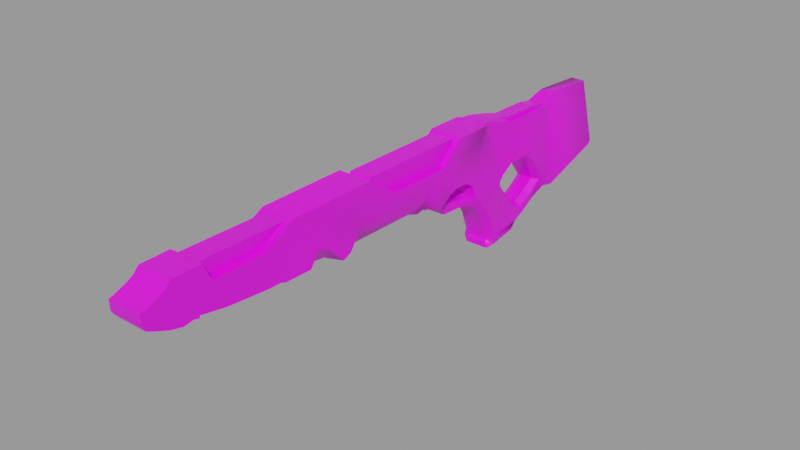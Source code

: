 # Source: phaser_rifle.blend  (saved by Blender 3.1.7; exported with 4.5.12 LTS)
import bpy
from mathutils import Matrix  # noqa: F401  (used for matrix-valued properties, if any)

bpy.ops.wm.read_factory_settings(use_empty=True)
scene = bpy.context.scene
scene.name = 'Scene'

# ---- collections
col_collection = bpy.data.collections.new('Collection'); scene.collection.children.link(col_collection)

# ---- images (referenced by path relative to the original .blend; pixels are not part of the script)
import os
ASSET_DIR = os.environ.get("B2B_ASSET_DIR", "")  # directory of the original .blend (textures are referenced by path, not embedded)
HERE = os.path.dirname(os.path.abspath(__file__))  # packed textures are extracted next to this script under _unpacked/

def load_image(name, relpath, width, height, colorspace="sRGB"):
    """Load a texture the original file referenced (path relative to the .blend, or extracted next to this script)."""
    p = next((c for c in (os.path.join(HERE, relpath), os.path.join(ASSET_DIR, relpath)) if relpath and os.path.exists(c)), "")
    if p:
        img = bpy.data.images.load(p, check_existing=True)
        img.name = name
    else:  # same state as the original file: an image datablock whose file is absent (Cycles renders it pink)
        img = bpy.data.images.new(name, width, height)
        img.source = "FILE"
        img.filepath = "//" + (relpath or name)
    img.colorspace_settings.name = colorspace
    return img
img_phaser_rifle_png = load_image('phaser_rifle.png', 'phaser_rifle.png', 1024, 1024, 'sRGB')

# ---- materials (node trees are filled in below, after node groups)
mat_phaserrifle = bpy.data.materials.new('PhaserRifle')
mat_phaserrifle.use_transparent_shadow = False

# ---- material node trees
mat_phaserrifle.use_nodes = True; mat_phaserrifle.node_tree.nodes.clear()
_N = mat_phaserrifle.node_tree.nodes; _L = mat_phaserrifle.node_tree.links
n0 = _N.new('ShaderNodeBsdfPrincipled'); n0.name = 'Principled BSDF'; n0.location = (10, 300)
n0.distribution = 'GGX'
n0.subsurface_method = 'RANDOM_WALK_SKIN'
n0.inputs[3].default_value = 1.45
n0.inputs[27].default_value = (0.0, 0.0, 0.0, 1.0)
n0.inputs[28].default_value = 1.0
n1 = _N.new('ShaderNodeOutputMaterial'); n1.name = 'Material Output'; n1.location = (300, 300)
n2 = _N.new('ShaderNodeTexImage'); n2.name = 'Image Texture'; n2.location = (-280, 280)
n2.image = img_phaser_rifle_png
_L.new(n0.outputs[0], n1.inputs[0])
_L.new(n2.outputs[0], n0.inputs[0])
n1.is_active_output = True

# ---- meshes
me_phaser_rifle = bpy.data.meshes.new('phaser_rifle')
me_phaser_rifle.from_pydata([(-0.03003, 0.03091, -0.1099), (-0.01908, 0.09978, -0.146), (-0.01908, 0.09873, -0.1814), (-0.03003, 0.0128, -0.1325), (-0.03003, -0.03959, -0.2415), (-0.03003, -0.05378, -0.1941), (-0.01279, 0.1125, -0.2097), (-0.03003, -0.009581, -0.3237), (-0.01279, 0.1057, -0.3135), (-0.03003, -0.01655, -0.3197), (-0.03003, -0.03486, 0.002878), (-0.03003, -0.01581, 0.01867), (-0.03003, -0.001834, -0.03375), (-0.02582, -0.01134, -0.04384), (-0.03003, 0.02903, 0.04724), (-0.03003, 0.123, 0.01309), (-0.02196, 0.1232, 0.007422), (-0.03003, 0.006093, 0.03671), (-0.03003, 0.03137, -0.06446), (-0.02196, 0.1009, -0.07065), (-0.03003, 0.01722, -0.04122), (-0.03003, 0.007014, -0.03257), (-0.02196, 0.1227, -0.007211), (-0.0192, -0.01397, 0.03985), (-0.01443, -0.01124, 0.05262), (-0.01177, 0.00311, 0.05735), (-0.01177, 0.008555, 0.09726), (-0.01177, -0.007699, 0.1018), (-0.0165, -0.002355, 0.1104), (-0.0165, 0.01606, 0.1044), (-0.0219, 0.007114, 0.1186), (-0.0219, 0.02275, 0.1097), (-0.03003, 0.01959, 0.1301), (-0.03003, 0.02763, 0.1122), (0.01908, 0.09873, -0.1814), (0.01908, 0.09978, -0.146), (0.03003, 0.03091, -0.1099), (0.03003, 0.0128, -0.1325), (0.01279, 0.1125, -0.2097), (0.03003, -0.05378, -0.1941), (0.03003, -0.03959, -0.2415), (0.03003, -0.009581, -0.3237), (0.01279, 0.1057, -0.3135), (0.03003, -0.01655, -0.3197), (0.02995, -0.0984, -0.07303), (0.02218, -0.09302, -0.09587), (0.02218, -0.08921, -0.1045), (0.03003, -0.09384, -0.02188), (0.02218, -0.06925, -0.09631), (0.02218, -0.05548, -0.08162), (0.03003, -0.07988, -0.01642), (0.03003, -0.1063, -0.01716), (0.0192, -0.1154, -0.01732), (0.0192, -0.1147, -0.03079), (0.01105, -0.1092, -0.06973), (0.02196, 0.1232, 0.007422), (0.03003, 0.123, 0.01309), (0.03003, 0.02903, 0.04724), (0.03003, 0.006093, 0.03671), (0.03003, 0.007014, -0.03257), (0.02196, 0.1227, -0.007211), (0.03003, 0.01722, -0.04122), (0.03003, 0.03137, -0.06446), (0.02196, 0.1009, -0.07065), (0.0165, -0.002355, 0.1104), (0.01177, -0.007699, 0.1018), (0.01177, 0.008555, 0.09726), (0.0165, 0.01606, 0.1044), (0.0219, 0.007114, 0.1186), (0.0219, 0.02275, 0.1097), (0.03003, 0.02759, 0.1121), (0.03003, 0.01959, 0.1301), (0.01379, 0.1163, -0.04685), (-0.01379, 0.1163, -0.04685), (0.01944, 0.00281, -0.03944), (-0.01944, 0.00281, -0.03944), (-0.01944, 0.0112, -0.04639), (0.01944, 0.0112, -0.04639), (0.01381, 0.1085, -0.07303), (-0.01381, 0.1085, -0.07303), (0.01944, 0.02373, -0.06656), (-0.01944, 0.02373, -0.06656), (0.01413, 0.1066, -0.1461), (-0.01413, 0.1066, -0.1461), (0.01944, 0.02345, -0.1072), (-0.01944, 0.02345, -0.1072), (-0.01413, 0.09952, -0.1792), (0.01413, 0.09952, -0.1792), (-0.01944, 0.008015, -0.1262), (0.01944, 0.008015, -0.1262), (0.01159, -0.03478, -0.1575), (-0.01159, -0.03478, -0.1575), (0.0192, -0.05688, -0.1837), (-0.0192, -0.05688, -0.1837), (0.01135, -0.0736, -0.1545), (-0.01135, -0.0736, -0.1545), (0.01159, -0.04894, -0.1331), (-0.01159, -0.04894, -0.1331), (0.01135, -0.09081, -0.1266), (-0.01135, -0.09081, -0.1266), (0.01159, -0.06187, -0.108), (-0.01159, -0.06187, -0.108), (0.01135, -0.09922, -0.1086), (-0.01135, -0.09922, -0.1086), (0.01159, -0.06193, -0.09933), (-0.01159, -0.06193, -0.09933), (0.01135, -0.1031, -0.09971), (-0.01135, -0.1031, -0.09971), (0.01159, -0.05014, -0.08748), (-0.01159, -0.05014, -0.08748), (-0.01105, -0.1092, -0.06973), (0.01159, -0.01571, -0.06044), (-0.01159, -0.01571, -0.06044), (0.01565, -0.003496, -0.04691), (-0.01565, -0.003496, -0.04691), (0.0192, -0.06757, -0.005029), (-0.0192, -0.06757, -0.005029), (-0.0192, -0.09051, -0.01444), (0.0192, -0.09051, -0.01444), (-0.0192, -0.1147, -0.03079), (-0.0192, -0.1154, -0.01732), (0.0192, -0.1124, -0.01027), (-0.0192, -0.1124, -0.01027), (0.0192, -0.1019, -0.01007), (-0.0192, -0.1019, -0.01007), (0.0192, -0.09804, -0.0147), (-0.0192, -0.09804, -0.0147), (0.0192, -0.04313, 0.009884), (-0.0192, -0.04313, 0.009884), (0.0192, -0.02021, 0.02856), (-0.0192, -0.02021, 0.02856), (0.03003, 0.03838, 0.06603), (-0.03003, 0.03838, 0.06603), (0.03003, 0.03906, 0.08781), (-0.03003, 0.03906, 0.08781), (-0.03003, 0.1239, 0.07987), (0.03003, 0.1239, 0.07987), (0.03003, 0.0341, 0.1066), (-0.03003, 0.0341, 0.1066), (-0.01944, 0.1229, 0.09136), (-0.01944, 0.1242, 0.2833), (0.01944, 0.1242, 0.2833), (0.01944, 0.1229, 0.09136), (0.0192, -0.01397, 0.03985), (0.01443, -0.01124, 0.05262), (0.01177, 0.00311, 0.05735), (0.01177, -0.0104, 0.09402), (-0.01177, -0.0104, 0.09402), (0.01177, 0.005312, 0.08747), (-0.01177, 0.005312, 0.08747), (0.01171, 0.01942, 0.1541), (-0.01171, 0.01942, 0.1541), (0.01171, 0.01682, 0.1654), (-0.01171, 0.01682, 0.1654), (0.01171, 0.02459, 0.1883), (-0.01171, 0.02459, 0.1883), (-0.01171, 0.02757, 0.3307), (0.01171, 0.02757, 0.3307), (-0.03003, 0.1262, 0.2957), (-0.03003, 0.1255, 0.4507), (0.03003, 0.1255, 0.4507), (0.03003, 0.1262, 0.2957), (-0.01169, 0.03402, 0.4155), (-0.01169, 0.02913, 0.3777), (0.01169, 0.02913, 0.3777), (0.01169, 0.03402, 0.4155), (-0.01944, 0.1223, 0.4648), (-0.01944, 0.1244, 0.6089), (0.01944, 0.1244, 0.6089), (0.01944, 0.1223, 0.4648), (0.03003, 0.0356, 0.4286), (0.03003, 0.03668, 0.4724), (-0.03003, 0.03668, 0.4724), (-0.03003, 0.0356, 0.4286), (-0.03003, 0.03486, 0.4228), (0.03003, 0.03486, 0.4228), (0.03003, 0.04006, 0.48), (-0.03003, 0.04006, 0.48), (0.03003, 0.04082, 0.5056), (-0.03003, 0.04082, 0.5056), (0.03003, 0.04747, 0.5763), (-0.03003, 0.04747, 0.5763), (-0.03003, 0.05598, 0.6229), (0.03003, 0.05598, 0.6229), (0.03003, 0.1255, 0.6633), (0.03003, 0.1264, 0.6122), (-0.03003, 0.1264, 0.6122), (-0.03003, 0.1255, 0.6633), (0.03003, 0.05211, 0.6232), (-0.03003, 0.05211, 0.6232), (0.03003, 0.05468, 0.6329), (-0.03003, 0.05468, 0.6329), (0.03003, 0.1153, 0.6725), (-0.03003, 0.1153, 0.6725), (0.03003, 0.1095, 0.6833), (-0.03003, 0.1095, 0.6833), (-0.03003, 0.05229, 0.6496), (0.03003, 0.05229, 0.6496), (0.03003, 0.1052, 0.694), (-0.03003, 0.1052, 0.694), (0.03003, 0.05714, 0.6702), (-0.03003, 0.05714, 0.6702), (0.03003, 0.1002, 0.7059), (-0.03003, 0.1002, 0.7059), (0.03003, 0.06691, 0.6935), (-0.03003, 0.06691, 0.6935), (0.03003, 0.09926, 0.712), (-0.03003, 0.09926, 0.712), (0.03003, 0.07315, 0.7064), (-0.03003, 0.07315, 0.7064), (0.03003, 0.08202, 0.7115), (-0.03003, 0.08202, 0.7115), (-0.03003, 0.1031, 0.1012), (-0.03003, 0.08685, 0.1207), (-0.01944, 0.08685, 0.1207), (-0.01944, 0.1031, 0.1012), (-0.01944, 0.1165, 0.08745), (0.01944, 0.1165, 0.08745), (0.01944, 0.08685, 0.1207), (0.03003, 0.08685, 0.1207), (-0.01944, 0.08747, 0.2413), (-0.03003, 0.08747, 0.2413), (-0.01944, 0.1201, 0.2871), (0.01944, 0.1201, 0.2871), (0.01944, 0.08747, 0.2413), (0.03003, 0.08747, 0.2413), (-0.03003, 0.09695, 0.5077), (-0.01944, 0.09695, 0.5077), (-0.01944, 0.1216, 0.4605), (-0.01944, 0.09689, 0.5975), (-0.03003, 0.09689, 0.5975), (0.03003, 0.09689, 0.5975), (0.01944, 0.09689, 0.5975), (0.01944, 0.09695, 0.5077), (0.03003, 0.09695, 0.5077), (0.01944, 0.1207, 0.4627), (0.01944, 0.1216, 0.4605), (0.03003, 0.02841, 0.3402), (0.03003, 0.02145, 0.3557), (-0.03003, 0.02145, 0.3557), (-0.03003, 0.02841, 0.3402), (0.03003, 0.0542, 0.3884), (0.03003, 0.05786, 0.4075), (-0.03003, 0.05786, 0.4075), (-0.03003, 0.04299, 0.149), (0.03003, 0.04299, 0.149), (0.03003, 0.05584, 0.1584), (0.03003, 0.05986, 0.3188), (0.03003, 0.05664, 0.1903), (-0.03003, 0.05986, 0.3188), (-0.03003, 0.05584, 0.1584), (-0.027, -0.0491, -0.1768), (-0.03003, -0.09384, -0.02188), (-0.03003, -0.105, -0.01776), (-0.03003, -0.07988, -0.01642), (-0.03003, -0.1064, -0.02323), (-0.02995, -0.0984, -0.07303), (-0.02218, -0.06585, -0.1469), (-0.02218, -0.08235, -0.1199), (-0.02218, -0.08921, -0.1045), (-0.02218, -0.09302, -0.09587), (-0.03003, -0.05742, -0.008772), (0.02218, -0.03664, -0.1658), (0.02218, -0.0558, -0.1371), (0.02218, -0.06585, -0.1469), (0.027, -0.0491, -0.1768), (0.02218, -0.08235, -0.1199), (0.03003, -0.05742, -0.008772), (0.03003, -0.03486, 0.002878), (0.03003, -0.01581, 0.01867), (-0.02218, -0.03664, -0.1658), (-0.02218, -0.0558, -0.1371), (-0.02218, -0.06961, -0.1098), (-0.02218, -0.06925, -0.09631), (-0.02218, -0.05548, -0.08162), (-0.02218, -0.02191, -0.05551), (0.03003, -0.001834, -0.03375), (0.02582, -0.01134, -0.04384), (0.02218, -0.02191, -0.05551), (0.02218, -0.06961, -0.1098), (-0.01381, 0.1009, -0.07075), (0.01381, 0.1009, -0.07075), (-0.03003, 0.05664, 0.1903), (-0.03003, 0.0542, 0.3884)], [], [(0, 1, 2, 3), (4, 5, 6, 7), (8, 7, 6), (7, 9, 4), (10, 11, 12, 13), (14, 15, 16, 17), (1, 0, 18, 19), (19, 18, 20, 21), (22, 19, 21, 16), (16, 21, 17), (17, 23, 24, 25), (26, 27, 28, 29), (29, 28, 30, 31), (32, 33, 31), (34, 35, 36, 37), (38, 39, 40, 41), (42, 38, 41), (40, 43, 41), (44, 45, 46, 47), (46, 48, 49, 47), (49, 50, 47), (44, 47, 51), (51, 52, 53, 54), (51, 54, 44), (55, 56, 57, 58), (55, 58, 59, 60), (61, 62, 63, 59), (59, 63, 60), (64, 65, 66, 67), (68, 64, 67, 69), (69, 70, 71), (71, 68, 69), (55, 60, 22, 16), (72, 73, 22, 60), (74, 75, 76, 77), (78, 79, 73, 72), (80, 77, 76, 81), (78, 82, 83, 79), (84, 80, 81, 85), (34, 2, 86, 87), (84, 85, 88, 89), (34, 38, 6, 2), (90, 89, 88, 91), (42, 8, 6, 38), (40, 39, 92, 5), (92, 93, 5), (40, 5, 4), (7, 8, 42, 41), (41, 43, 9, 7), (43, 40, 4, 9), (94, 95, 93, 92), (96, 90, 91, 97), (94, 98, 99, 95), (100, 96, 97, 101), (98, 102, 103, 99), (104, 100, 101, 105), (102, 106, 107, 103), (108, 104, 105, 109), (106, 54, 110, 107), (111, 108, 109, 112), (74, 113, 114, 75), (115, 116, 117, 118), (53, 119, 110, 54), (52, 120, 119, 53), (52, 121, 122, 120), (121, 123, 124, 122), (123, 125, 126, 124), (125, 118, 117, 126), (115, 127, 128, 116), (127, 129, 130, 128), (58, 57, 14, 17), (55, 16, 15, 56), (57, 131, 132, 14), (133, 134, 132, 131), (56, 15, 135, 136), (133, 137, 138, 134), (139, 140, 141, 142), (137, 70, 33, 138), (143, 23, 130, 129), (144, 24, 23, 143), (145, 58, 17, 25), (24, 144, 146, 147), (148, 145, 25, 149), (65, 27, 147, 146), (148, 149, 26, 66), (64, 28, 27, 65), (67, 66, 26, 29), (64, 68, 30, 28), (67, 29, 31, 69), (68, 71, 32, 30), (69, 31, 33, 70), (150, 151, 32, 71), (150, 152, 153, 151), (152, 154, 155, 153), (156, 155, 154, 157), (158, 159, 160, 161), (162, 163, 164, 165), (166, 167, 168, 169), (170, 171, 172, 173), (173, 174, 175, 170), (171, 176, 177, 172), (176, 178, 179, 177), (180, 181, 179, 178), (182, 181, 180, 183), (184, 185, 186, 187), (188, 189, 182, 183), (188, 190, 191, 189), (192, 184, 187, 193), (194, 192, 193, 195), (196, 191, 190, 197), (198, 194, 195, 199), (197, 200, 201, 196), (202, 198, 199, 203), (200, 204, 205, 201), (206, 202, 203, 207), (204, 208, 209, 205), (210, 211, 209, 208), (206, 207, 211, 210), (111, 112, 114, 113), (212, 213, 214, 215), (212, 215, 216, 135), (217, 218, 219, 136), (216, 217, 136, 135), (220, 214, 213, 221), (222, 220, 221, 158), (158, 161, 223, 222), (224, 223, 161, 225), (219, 218, 224, 225), (222, 223, 141, 140), (217, 216, 139, 142), (159, 226, 227, 228), (229, 227, 226, 230), (167, 229, 230, 186), (186, 185, 168, 167), (185, 231, 232, 168), (233, 232, 231, 234), (235, 233, 234, 236), (160, 236, 234), (159, 228, 236, 160), (236, 228, 166, 169), (237, 238, 239, 240), (239, 238, 164, 163), (165, 164, 241, 242), (174, 162, 165, 175), (174, 243, 162), (151, 244, 32), (71, 245, 150), (152, 150, 245, 246), (247, 157, 154, 248), (247, 237, 157), (240, 156, 157, 237), (240, 249, 156), (151, 153, 250, 244), (5, 93, 251), (11, 130, 23, 17), (252, 253, 117, 254), (119, 120, 255, 110), (256, 110, 255), (144, 145, 148, 146), (95, 257, 251, 93), (99, 258, 257, 95), (103, 259, 258, 99), (107, 260, 259, 103), (110, 256, 260, 107), (116, 261, 254, 117), (122, 253, 255, 120), (253, 126, 117), (128, 10, 261, 116), (130, 11, 10, 128), (262, 263, 264, 265), (94, 264, 266, 98), (98, 266, 46, 102), (102, 46, 45, 106), (106, 45, 44, 54), (118, 50, 267, 115), (51, 121, 52), (115, 267, 268, 127), (127, 268, 269, 129), (144, 143, 58, 145), (124, 253, 122), (124, 126, 253), (125, 51, 47, 118), (47, 50, 118), (121, 51, 123), (51, 125, 123), (76, 75, 21, 20), (81, 76, 20, 18), (85, 81, 18, 0), (88, 85, 0, 3), (91, 88, 3, 270), (97, 91, 270, 271), (101, 97, 271, 272), (105, 101, 272, 273), (109, 105, 273, 274), (112, 109, 274, 275), (114, 112, 275, 13), (75, 114, 13, 12), (12, 21, 75), (74, 77, 61, 59), (59, 276, 74), (113, 74, 276, 277), (111, 113, 277, 278), (108, 111, 278, 49), (104, 108, 49, 48), (100, 104, 48, 279), (96, 100, 279, 263), (90, 96, 263, 262), (89, 90, 262, 37), (84, 89, 37, 36), (80, 84, 36, 62), (77, 80, 62, 61), (73, 280, 19, 22), (63, 281, 72, 60), (35, 34, 87, 63), (63, 87, 281), (1, 19, 280, 86), (2, 1, 86), (72, 281, 78), (82, 78, 281, 87), (86, 83, 82, 87), (79, 83, 86, 280), (280, 73, 79), (138, 33, 32, 212), (32, 213, 212), (134, 138, 212, 15), (212, 135, 15), (132, 134, 15, 14), (56, 136, 219, 137), (219, 70, 137), (56, 137, 133, 131), (56, 131, 57), (139, 216, 215, 140), (140, 215, 214, 220), (140, 220, 222), (217, 142, 141, 218), (224, 218, 141, 223), (229, 167, 166, 227), (227, 166, 228), (168, 232, 233, 235), (169, 168, 235, 236), (65, 146, 148, 66), (149, 25, 24, 147), (149, 147, 27, 26), (30, 32, 31), (265, 92, 39), (277, 268, 267, 278), (277, 276, 269, 268), (276, 59, 58, 269), (266, 264, 263, 279), (46, 266, 279, 48), (264, 94, 92, 265), (270, 251, 257, 271), (271, 257, 258, 272), (272, 258, 259, 273), (278, 267, 50, 49), (274, 273, 259, 256), (259, 260, 256), (256, 255, 253, 274), (274, 253, 252, 254), (275, 274, 254, 261), (13, 275, 261, 10), (17, 21, 12, 11), (143, 129, 269, 58), (62, 36, 35, 63), (250, 282, 221, 213), (221, 282, 249, 158), (282, 155, 156, 249), (282, 250, 153, 155), (154, 152, 246, 248), (225, 161, 247, 248), (219, 225, 248, 246), (219, 246, 245, 70), (245, 71, 70), (32, 244, 250, 213), (160, 242, 241, 247), (161, 160, 247), (283, 243, 159, 158), (249, 283, 158), (234, 176, 171, 170), (170, 175, 242, 234), (160, 234, 242), (243, 174, 173, 177), (173, 172, 177), (243, 177, 226, 159), (179, 181, 182, 230), (177, 179, 230, 226), (182, 189, 191, 186), (196, 201, 205, 191), (205, 209, 211, 203), (211, 207, 203), (191, 205, 203, 186), (203, 199, 195, 186), (193, 187, 186, 195), (182, 186, 230), (231, 183, 180, 234), (234, 180, 178, 176), (231, 185, 184, 183), (202, 206, 210, 198), (198, 210, 208, 204), (194, 198, 204, 200), (192, 194, 200, 197), (192, 197, 190, 184), (190, 188, 183, 184), (241, 238, 237, 247), (249, 240, 239, 283), (242, 175, 165), (283, 163, 162, 243), (283, 239, 163), (164, 238, 241), (251, 270, 3, 6), (3, 2, 6), (5, 251, 6), (37, 262, 265, 34), (38, 34, 265, 39)])
me_phaser_rifle.polygons.foreach_set('use_smooth', [True] * 314)
_k = set([(0, 3), (0, 18), (0, 85), (1, 2), (1, 19), (1, 86), (2, 6), (2, 86), (3, 88), (3, 270), (4, 5), (4, 9), (5, 93), (6, 38), (7, 9), (7, 41), (9, 43), (10, 11), (10, 261), (12, 13), (12, 21), (12, 75), (13, 114), (13, 275), (14, 17), (14, 57), (14, 132), (15, 16), (15, 135), (16, 22), (17, 25), (18, 20), (18, 81), (19, 22), (19, 280), (20, 21), (20, 76), (21, 75), (22, 73), (23, 24), (23, 130), (24, 25), (24, 147), (25, 149), (26, 29), (26, 149), (27, 28), (27, 147), (28, 30), (29, 31), (30, 32), (31, 33), (32, 151), (33, 138), (34, 35), (34, 38), (34, 87), (35, 63), (36, 37), (36, 62), (36, 84), (37, 89), (37, 262), (39, 40), (39, 92), (40, 43), (41, 43), (44, 45), (44, 54), (45, 46), (46, 266), (47, 50), (47, 51), (48, 49), (48, 104), (48, 279), (49, 108), (49, 278), (50, 267), (51, 121), (51, 125), (52, 53), (52, 121), (53, 54), (54, 106), (55, 56), (55, 60), (56, 136), (57, 58), (57, 131), (58, 145), (58, 269), (59, 61), (59, 74), (59, 276), (60, 63), (60, 72), (61, 62), (61, 77), (62, 80), (63, 87), (63, 281), (64, 65), (64, 68), (65, 146), (66, 67), (66, 148), (67, 69), (68, 71), (69, 70), (70, 137), (71, 150), (72, 78), (72, 281), (73, 79), (73, 280), (74, 77), (74, 113), (74, 276), (75, 76), (75, 114), (76, 81), (77, 80), (78, 82), (79, 83), (80, 81), (80, 84), (81, 85), (82, 83), (82, 87), (83, 86), (84, 85), (84, 89), (85, 88), (86, 87), (86, 280), (87, 281), (88, 91), (89, 90), (90, 91), (90, 96), (90, 262), (91, 97), (91, 270), (92, 94), (93, 95), (94, 98), (95, 99), (96, 100), (96, 263), (97, 101), (97, 271), (98, 102), (99, 103), (100, 104), (100, 279), (101, 105), (101, 272), (102, 106), (103, 107), (104, 105), (104, 108), (105, 109), (105, 273), (107, 110), (108, 111), (109, 112), (109, 274), (110, 119), (110, 256), (111, 113), (112, 114), (113, 277), (115, 118), (115, 127), (116, 117), (116, 128), (117, 126), (118, 125), (119, 120), (120, 122), (121, 122), (121, 123), (122, 124), (122, 253), (123, 124), (123, 125), (124, 126), (125, 126), (126, 253), (127, 129), (128, 130), (129, 143), (131, 133), (132, 134), (133, 137), (134, 138), (135, 136), (135, 212), (136, 219), (137, 138), (139, 140), (139, 142), (139, 216), (140, 141), (140, 222), (141, 142), (141, 223), (142, 217), (143, 144), (144, 145), (144, 146), (145, 148), (150, 152), (151, 153), (152, 153), (152, 154), (153, 155), (154, 157), (155, 156), (156, 240), (157, 237), (158, 159), (158, 161), (158, 221), (159, 226), (160, 161), (160, 234), (161, 225), (162, 163), (162, 165), (163, 239), (164, 165), (164, 238), (166, 167), (166, 228), (167, 168), (167, 229), (168, 169), (168, 232), (169, 236), (170, 171), (170, 175), (171, 176), (172, 173), (172, 177), (173, 174), (174, 175), (174, 243), (175, 242), (176, 178), (177, 179), (178, 180), (179, 181), (180, 183), (181, 182), (182, 183), (182, 189), (183, 188), (184, 185), (184, 187), (184, 192), (185, 186), (185, 231), (186, 187), (186, 230), (187, 193), (188, 189), (188, 190), (189, 191), (190, 197), (191, 196), (192, 194), (193, 195), (194, 198), (195, 199), (196, 201), (197, 200), (198, 202), (199, 203), (200, 204), (201, 205), (202, 206), (203, 207), (204, 208), (205, 209), (206, 207), (206, 210), (207, 211), (208, 209), (208, 210), (209, 211), (212, 213), (213, 214), (213, 221), (214, 215), (214, 220), (215, 216), (216, 217), (217, 218), (218, 219), (218, 224), (219, 225), (220, 221), (220, 222), (222, 223), (223, 224), (224, 225), (226, 230), (227, 228), (227, 229), (228, 236), (229, 230), (231, 232), (231, 234), (232, 233), (233, 235), (235, 236), (237, 238), (237, 247), (238, 239), (238, 241), (239, 240), (239, 283), (241, 242), (243, 283), (251, 257), (252, 253), (252, 254), (253, 255), (254, 261), (256, 260), (257, 258), (258, 259), (259, 260), (262, 263), (263, 279), (264, 266), (267, 268), (268, 269), (270, 271), (271, 272), (272, 273), (273, 274), (274, 275), (276, 277), (277, 278)])
me_phaser_rifle.attributes.new('sharp_edge', 'BOOLEAN', 'EDGE').data.foreach_set('value', [ (min(e.vertices), max(e.vertices)) in _k for e in me_phaser_rifle.edges])
_uv = me_phaser_rifle.uv_layers.new(name='UVMap')
_uv.uv.foreach_set('vector', [0.1799, 0.3412, 0.1501, 0.3966, 0.1206, 0.3956, 0.1611, 0.3262, 0.0704, 0.2828, 0.1098, 0.2712, 0.0972, 0.4062, 0.002, 0.3073, 0.0109, 0.4003, 0.002, 0.3073, 0.0972, 0.4062, 0.002, 0.3073, 0.0053, 0.3015, 0.0704, 0.2828, 0.2735, 0.2873, 0.2865, 0.303, 0.2432, 0.3144, 0.2349, 0.3061, 0.3106, 0.3401, 0.2802, 0.4139, 0.2776, 0.4166, 0.3018, 0.3211, 0.1501, 0.3966, 0.1799, 0.3412, 0.2176, 0.3417, 0.2126, 0.398, 0.2126, 0.398, 0.2176, 0.3417, 0.237, 0.3301, 0.2442, 0.3217, 0.2654, 0.4162, 0.2126, 0.398, 0.2442, 0.3217, 0.2776, 0.4166, 0.2776, 0.4166, 0.2442, 0.3217, 0.3018, 0.3211, 0.3052, 0.3188, 0.3046, 0.3034, 0.3153, 0.3051, 0.3193, 0.3166, 0.3525, 0.3212, 0.3563, 0.3078, 0.3633, 0.3128, 0.3583, 0.328, 0.3583, 0.328, 0.3633, 0.3128, 0.37, 0.3213, 0.3626, 0.3341, 0.3795, 0.3325, 0.3646, 0.3391, 0.3626, 0.3341, 0.1206, 0.3953, 0.1501, 0.3963, 0.1798, 0.3409, 0.161, 0.3259, 0.0973, 0.4059, 0.1098, 0.2707, 0.0703, 0.2822, 0.0019, 0.3066, 0.011, 0.3998, 0.0973, 0.4059, 0.0019, 0.3066, 0.0703, 0.2822, 0.0053, 0.3009, 0.0019, 0.3066, 0.2105, 0.2344, 0.1917, 0.2379, 0.1845, 0.241, 0.253, 0.2384, 0.1845, 0.241, 0.1914, 0.2574, 0.2036, 0.2689, 0.253, 0.2384, 0.2036, 0.2689, 0.2576, 0.2499, 0.253, 0.2384, 0.2105, 0.2344, 0.253, 0.2384, 0.257, 0.2281, 0.257, 0.2281, 0.2572, 0.2194, 0.2459, 0.2199, 0.2138, 0.2234, 0.257, 0.2281, 0.2138, 0.2234, 0.2105, 0.2344, 0.2777, 0.4166, 0.2802, 0.4138, 0.3105, 0.34, 0.3018, 0.321, 0.2777, 0.4166, 0.3018, 0.321, 0.2441, 0.3215, 0.2655, 0.4161, 0.2369, 0.3299, 0.2176, 0.3415, 0.2127, 0.3978, 0.2441, 0.3215, 0.2441, 0.3215, 0.2127, 0.3978, 0.2655, 0.4161, 0.3635, 0.3128, 0.3565, 0.3078, 0.3527, 0.3212, 0.3585, 0.328, 0.3701, 0.3213, 0.3635, 0.3128, 0.3585, 0.328, 0.3627, 0.3341, 0.3627, 0.3341, 0.3646, 0.3391, 0.3795, 0.3325, 0.3795, 0.3325, 0.3701, 0.3213, 0.3627, 0.3341, 0.3702, 0.7223, 0.3702, 0.7345, 0.3336, 0.7345, 0.3336, 0.7223, 0.3631, 0.7675, 0.3401, 0.7675, 0.3336, 0.7343, 0.3702, 0.7343, 0.208, 0.789, 0.2393, 0.7879, 0.2396, 0.7966, 0.2083, 0.7977, 0.1433, 0.9745, 0.1667, 0.9743, 0.1668, 0.9969, 0.1434, 0.9971, 0.209, 0.8168, 0.2084, 0.7977, 0.2396, 0.7966, 0.2402, 0.8157, 0.1433, 0.9745, 0.1434, 0.9148, 0.1654, 0.9145, 0.1648, 0.9742, 0.2016, 0.603, 0.2005, 0.5703, 0.2318, 0.5693, 0.2329, 0.602, 0.3672, 0.8797, 0.3354, 0.8797, 0.3395, 0.8778, 0.3631, 0.8778, 0.2016, 0.6031, 0.2329, 0.602, 0.2336, 0.6216, 0.2023, 0.6227, 0.3672, 0.8797, 0.3623, 0.9033, 0.341, 0.9033, 0.3354, 0.8797, 0.2101, 0.6652, 0.2023, 0.6227, 0.2336, 0.6216, 0.2288, 0.6645, 0.3621, 0.9898, 0.3408, 0.9898, 0.341, 0.9033, 0.3623, 0.9033, 0.0589, 0.6418, 0.0589, 0.684, 0.0486, 0.6933, 0.002, 0.684, 0.0486, 0.6933, 0.0122, 0.6933, 0.002, 0.684, 0.0589, 0.6418, 0.002, 0.684, 0.002, 0.6418, 0.0022, 0.5341, 0.01915, 0.4208, 0.0443, 0.4208, 0.0613, 0.5341, 0.0558, 0.5357, 0.0593, 0.5427, 0.0063, 0.569, 0.0028, 0.562, 0.058, 0.5653, 0.0619, 0.6455, 0.0028, 0.6484, 0.0012, 0.5681, 0.04122, 0.7182, 0.0197, 0.7182, 0.0122, 0.6933, 0.0486, 0.6933, 0.2108, 0.6879, 0.21, 0.6652, 0.2287, 0.6645, 0.2295, 0.6872, 0.0412, 0.7182, 0.0412, 0.7417, 0.0197, 0.7417, 0.0197, 0.7182, 0.2116, 0.7106, 0.2108, 0.6879, 0.2295, 0.6872, 0.2303, 0.7099, 0.0412, 0.7417, 0.0412, 0.7573, 0.0197, 0.7573, 0.0197, 0.7417, 0.2119, 0.7176, 0.2117, 0.7106, 0.2303, 0.7099, 0.2305, 0.7169, 0.0412, 0.7573, 0.0412, 0.7651, 0.0197, 0.7651, 0.0197, 0.7573, 0.2123, 0.731, 0.2118, 0.7175, 0.2305, 0.7169, 0.231, 0.7304, 0.0412, 0.7651, 0.04093, 0.7922, 0.02, 0.7922, 0.0197, 0.7651, 0.2135, 0.7662, 0.2123, 0.731, 0.231, 0.7304, 0.2322, 0.7656, 0.208, 0.7889, 0.2108, 0.7809, 0.236, 0.7801, 0.2393, 0.7879, 0.0486, 0.8588, 0.0122, 0.8588, 0.0122, 0.8467, 0.0486, 0.8467, 0.0486, 0.8278, 0.0122, 0.8278, 0.01995, 0.7922, 0.0409, 0.7922, 0.0486, 0.8403, 0.0122, 0.8403, 0.0122, 0.8278, 0.0486, 0.8278, 0.0486, 0.8403, 0.0486, 0.8474, 0.0122, 0.8474, 0.0122, 0.8403, 0.0486, 0.8474, 0.0486, 0.8491, 0.0122, 0.8491, 0.0122, 0.8474, 0.0486, 0.8491, 0.0486, 0.8453, 0.0122, 0.8453, 0.0122, 0.8491, 0.0486, 0.8453, 0.0486, 0.8467, 0.0122, 0.8467, 0.0122, 0.8453, 0.0486, 0.8588, 0.0486, 0.8764, 0.0122, 0.8764, 0.0122, 0.8588, 0.0486, 0.8764, 0.0486, 0.8972, 0.0122, 0.8972, 0.0122, 0.8764, 0.2563, 0.6465, 0.2568, 0.6262, 0.3051, 0.6273, 0.3046, 0.6476, 0.3702, 0.7223, 0.3336, 0.7223, 0.3268, 0.7195, 0.3769, 0.7195, 0.2567, 0.6262, 0.2571, 0.6093, 0.3055, 0.6104, 0.3051, 0.6273, 0.2575, 0.5918, 0.3059, 0.5929, 0.3055, 0.6104, 0.2571, 0.6093, 0.377, 0.7176, 0.3269, 0.7176, 0.3269, 0.6619, 0.377, 0.6619, 0.2575, 0.5917, 0.2578, 0.5761, 0.3062, 0.5773, 0.3059, 0.5929, 0.9078, 0.1637, 0.9088, 0.005856, 0.9404, 0.006156, 0.9394, 0.164, 0.2579, 0.5761, 0.2581, 0.5692, 0.3064, 0.5704, 0.3062, 0.5773, 0.0486, 0.9086, 0.0122, 0.9086, 0.0122, 0.8972, 0.0486, 0.8972, 0.04417, 0.921, 0.0168, 0.921, 0.0122, 0.9086, 0.0486, 0.9086, 0.2706, 0.6642, 0.2562, 0.6505, 0.3045, 0.6516, 0.2895, 0.6646, 0.0168, 0.921, 0.0441, 0.921, 0.0416, 0.9598, 0.0193, 0.9598, 0.27, 0.6885, 0.2705, 0.6642, 0.2895, 0.6646, 0.289, 0.6889, 0.0416, 0.9675, 0.0193, 0.9675, 0.0193, 0.9598, 0.0416, 0.9598, 0.27, 0.6885, 0.289, 0.6889, 0.2888, 0.6972, 0.2698, 0.6968, 0.046, 0.9763, 0.0148, 0.9763, 0.01934, 0.9675, 0.0416, 0.9675, 0.2658, 0.705, 0.2698, 0.6968, 0.2888, 0.6972, 0.2924, 0.7056, 0.046, 0.9763, 0.0512, 0.9854, 0.0097, 0.9854, 0.01474, 0.9763, 0.2658, 0.705, 0.2924, 0.7056, 0.2966, 0.7126, 0.2613, 0.7118, 0.0512, 0.9854, 0.0589, 0.998, 0.002, 0.998, 0.009701, 0.9854, 0.2614, 0.7118, 0.2966, 0.7126, 0.303, 0.7172, 0.2547, 0.7161, 0.1072, 0.5885, 0.0882, 0.5885, 0.0733, 0.5693, 0.122, 0.5693, 0.1071, 0.5885, 0.1071, 0.5972, 0.0882, 0.5972, 0.0882, 0.5885, 0.1071, 0.5972, 0.1071, 0.6165, 0.0882, 0.6165, 0.0882, 0.5972, 0.0882, 0.731, 0.0882, 0.6165, 0.1071, 0.6165, 0.1071, 0.731, 0.1364, 0.8724, 0.1364, 0.7446, 0.186, 0.7446, 0.186, 0.8724, 0.0882, 0.7998, 0.0882, 0.7689, 0.1071, 0.7689, 0.1071, 0.7998, 0.9302, 0.2233, 0.9299, 0.3396, 0.8984, 0.3395, 0.8989, 0.2232, 0.122, 0.8104, 0.122, 0.8457, 0.0733, 0.8457, 0.0733, 0.8104, 0.0733, 0.8104, 0.0733, 0.8057, 0.122, 0.8057, 0.122, 0.8104, 0.122, 0.8457, 0.122, 0.8522, 0.0733, 0.8522, 0.0733, 0.8457, 0.122, 0.8522, 0.122, 0.8728, 0.0733, 0.8728, 0.0733, 0.8522, 0.122, 0.9304, 0.0733, 0.9304, 0.0733, 0.8728, 0.122, 0.8728, 0.0733, 0.9688, 0.0733, 0.9304, 0.122, 0.9304, 0.122, 0.9688, 0.186, 0.5693, 0.186, 0.6115, 0.1365, 0.6115, 0.1365, 0.5693, 0.8781, 0.1794, 0.8781, 0.1794, 0.8781, 0.1794, 0.8781, 0.1794, 0.9268, 0.3541, 0.9268, 0.3622, 0.878, 0.3622, 0.878, 0.3541, 0.5788, 0.5041, 0.58, 0.515, 0.5319, 0.5202, 0.5307, 0.5093, 0.5777, 0.4943, 0.5787, 0.5041, 0.5307, 0.5093, 0.5297, 0.4995, 0.878, 0.3754, 0.878, 0.3622, 0.9268, 0.3622, 0.9268, 0.3754, 0.5767, 0.485, 0.5777, 0.4943, 0.5297, 0.4995, 0.5287, 0.4902, 0.9268, 0.3754, 0.9268, 0.3926, 0.878, 0.3926, 0.878, 0.3754, 0.5756, 0.4747, 0.5767, 0.485, 0.5287, 0.4902, 0.5276, 0.4799, 0.9268, 0.3926, 0.9268, 0.4125, 0.878, 0.4125, 0.878, 0.3926, 0.5751, 0.4697, 0.5757, 0.4747, 0.5276, 0.4799, 0.527, 0.4749, 0.5715, 0.4363, 0.5727, 0.4478, 0.5246, 0.4529, 0.5234, 0.4414, 0.5736, 0.4559, 0.5255, 0.4611, 0.5246, 0.4529, 0.5727, 0.4477, 0.5751, 0.4697, 0.527, 0.4749, 0.5255, 0.4611, 0.5736, 0.4559, 0.2135, 0.7663, 0.2322, 0.7656, 0.236, 0.7801, 0.2108, 0.781, 0.3264, 0.644, 0.326, 0.6276, 0.3348, 0.6276, 0.3352, 0.644, 0.3264, 0.644, 0.3352, 0.644, 0.3356, 0.6555, 0.3269, 0.6619, 0.368, 0.6555, 0.3672, 0.6276, 0.376, 0.6276, 0.377, 0.6619, 0.3356, 0.6555, 0.368, 0.6555, 0.377, 0.6619, 0.3269, 0.6619, 0.3348, 0.527, 0.3348, 0.6276, 0.326, 0.6276, 0.326, 0.5271, 0.3357, 0.489, 0.3348, 0.527, 0.326, 0.527, 0.327, 0.4819, 0.327, 0.4819, 0.3771, 0.4819, 0.3681, 0.489, 0.3357, 0.489, 0.3672, 0.527, 0.3681, 0.489, 0.3771, 0.4819, 0.376, 0.527, 0.376, 0.6276, 0.3672, 0.6276, 0.3672, 0.527, 0.376, 0.527, 0.9077, 0.002, 0.9392, 0.0026, 0.9408, 0.0067, 0.9093, 0.0061, 0.9395, 0.1649, 0.9118, 0.1641, 0.9098, 0.1593, 0.9375, 0.1601, 0.1364, 0.7446, 0.1364, 0.6962, 0.1452, 0.6962, 0.1452, 0.7363, 0.1452, 0.6221, 0.1452, 0.6962, 0.1364, 0.6962, 0.1365, 0.6221, 0.1452, 0.6143, 0.1452, 0.6221, 0.1365, 0.6221, 0.1365, 0.6115, 0.1365, 0.6115, 0.186, 0.6115, 0.1773, 0.6143, 0.1453, 0.6143, 0.186, 0.6115, 0.186, 0.6221, 0.1773, 0.6221, 0.1773, 0.6143, 0.1773, 0.6962, 0.1773, 0.6221, 0.186, 0.6221, 0.186, 0.6962, 0.1773, 0.7344, 0.1773, 0.6962, 0.186, 0.6962, 0.1773, 0.7363, 0.186, 0.7446, 0.1773, 0.7363, 0.186, 0.6962, 0.1364, 0.7446, 0.1452, 0.7363, 0.1773, 0.7363, 0.186, 0.7446, 0.899, 0.2196, 0.9303, 0.2197, 0.9302, 0.2233, 0.8989, 0.2232, 0.122, 0.7387, 0.122, 0.7503, 0.0733, 0.7503, 0.0733, 0.7387, 0.0733, 0.7503, 0.122, 0.7503, 0.1071, 0.7689, 0.08814, 0.7689, 0.6174, 0.3435, 0.586, 0.3393, 0.5943, 0.3621, 0.6103, 0.3652, 0.0733, 0.8057, 0.0882, 0.7998, 0.1072, 0.7998, 0.122, 0.8057, 0.6229, 0.3459, 0.6102, 0.3648, 0.6172, 0.343, 0.3998, 0.3303, 0.3952, 0.3518, 0.3795, 0.3324, 0.3795, 0.3325, 0.3952, 0.3519, 0.4, 0.3304, 0.4094, 0.3283, 0.4, 0.3304, 0.3952, 0.3519, 0.403, 0.3625, 0.5365, 0.3665, 0.5469, 0.3378, 0.4284, 0.3348, 0.4296, 0.3633, 0.5365, 0.3665, 0.5542, 0.3407, 0.5469, 0.3378, 0.0733, 0.7387, 0.0882, 0.731, 0.1072, 0.731, 0.122, 0.7387, 0.5542, 0.3404, 0.5365, 0.3662, 0.5467, 0.3375, 0.3998, 0.3303, 0.4092, 0.3282, 0.403, 0.3625, 0.3952, 0.3518, 0.1098, 0.2712, 0.1187, 0.2674, 0.1242, 0.2748, 0.2876, 0.3017, 0.2953, 0.2986, 0.304, 0.3046, 0.3047, 0.3187, 0.2531, 0.2387, 0.2565, 0.2294, 0.2595, 0.2402, 0.2576, 0.2502, 0.2458, 0.2202, 0.2571, 0.2196, 0.2519, 0.2283, 0.2136, 0.2237, 0.2105, 0.2348, 0.2136, 0.2237, 0.2519, 0.2283, 0.3155, 0.305, 0.3195, 0.3166, 0.3445, 0.3187, 0.35, 0.3056, 0.1431, 0.2528, 0.1492, 0.2605, 0.1242, 0.2748, 0.1187, 0.2674, 0.1663, 0.2387, 0.1717, 0.247, 0.1492, 0.2605, 0.1431, 0.2528, 0.1813, 0.2318, 0.1845, 0.2413, 0.1717, 0.247, 0.1663, 0.2387, 0.1887, 0.2286, 0.1917, 0.2382, 0.1845, 0.2413, 0.1813, 0.2318, 0.2136, 0.2237, 0.2105, 0.2348, 0.1917, 0.2382, 0.1887, 0.2286, 0.2673, 0.2591, 0.264, 0.2687, 0.2576, 0.2502, 0.2595, 0.2402, 0.2629, 0.2221, 0.2565, 0.2294, 0.2519, 0.2283, 0.2571, 0.2196, 0.2565, 0.2294, 0.2592, 0.234, 0.2595, 0.2402, 0.2797, 0.2793, 0.2737, 0.2873, 0.264, 0.2687, 0.2673, 0.2591, 0.2952, 0.2982, 0.2868, 0.3031, 0.2737, 0.2873, 0.2797, 0.2793, 0.1335, 0.2841, 0.1574, 0.2684, 0.1492, 0.2601, 0.1242, 0.2743, 0.1433, 0.2524, 0.1492, 0.2601, 0.1717, 0.2466, 0.1665, 0.2383, 0.1665, 0.2383, 0.1717, 0.2466, 0.1845, 0.241, 0.1814, 0.2315, 0.1814, 0.2315, 0.1845, 0.241, 0.1917, 0.2379, 0.1888, 0.2283, 0.1888, 0.2283, 0.1917, 0.2379, 0.2105, 0.2344, 0.2138, 0.2234, 0.2595, 0.2399, 0.2576, 0.2499, 0.2639, 0.2685, 0.2674, 0.2589, 0.257, 0.2281, 0.263, 0.2219, 0.2572, 0.2194, 0.2674, 0.2589, 0.2639, 0.2685, 0.2736, 0.2871, 0.2798, 0.2791, 0.2798, 0.2791, 0.2736, 0.2871, 0.2868, 0.3029, 0.2953, 0.2981, 0.3155, 0.305, 0.3047, 0.3033, 0.3052, 0.3186, 0.3195, 0.3166, 0.2631, 0.2308, 0.2565, 0.2294, 0.2629, 0.2221, 0.965, 0.2197, 0.965, 0.2197, 0.965, 0.2197, 0.2593, 0.2337, 0.257, 0.2281, 0.253, 0.2384, 0.2595, 0.2399, 0.253, 0.2384, 0.2576, 0.2499, 0.2595, 0.2399, 0.263, 0.2219, 0.257, 0.2281, 0.2632, 0.2305, 0.257, 0.2281, 0.2593, 0.2337, 0.2632, 0.2305, 0.2329, 0.3239, 0.2387, 0.317, 0.2442, 0.3217, 0.237, 0.3301, 0.2161, 0.3342, 0.2329, 0.3239, 0.237, 0.3301, 0.2176, 0.3417, 0.1823, 0.3338, 0.2161, 0.3342, 0.2176, 0.3417, 0.1799, 0.3412, 0.1665, 0.3211, 0.1823, 0.3338, 0.1799, 0.3412, 0.1611, 0.3262, 0.1406, 0.2848, 0.1665, 0.3211, 0.1611, 0.3262, 0.1335, 0.2845, 0.1609, 0.2732, 0.1406, 0.2848, 0.1335, 0.2845, 0.1574, 0.2688, 0.1817, 0.2626, 0.1609, 0.2732, 0.1574, 0.2688, 0.1801, 0.2575, 0.189, 0.2626, 0.1817, 0.2626, 0.1801, 0.2575, 0.1913, 0.2578, 0.1989, 0.2723, 0.189, 0.2626, 0.1913, 0.2578, 0.2035, 0.2692, 0.2213, 0.3008, 0.1989, 0.2723, 0.2035, 0.2692, 0.2252, 0.2969, 0.2325, 0.3114, 0.2213, 0.3008, 0.2252, 0.2969, 0.2349, 0.3061, 0.2387, 0.317, 0.2325, 0.3114, 0.2349, 0.3061, 0.2432, 0.3144, 0.2432, 0.3144, 0.2442, 0.3217, 0.2387, 0.317, 0.2387, 0.3168, 0.233, 0.3237, 0.2369, 0.3299, 0.2441, 0.3215, 0.2441, 0.3215, 0.2432, 0.3142, 0.2387, 0.3168, 0.2326, 0.3112, 0.2387, 0.3168, 0.2432, 0.3142, 0.2349, 0.3058, 0.2215, 0.3006, 0.2326, 0.3112, 0.2349, 0.3058, 0.2253, 0.2967, 0.199, 0.2721, 0.2215, 0.3006, 0.2253, 0.2967, 0.2036, 0.2689, 0.1891, 0.2623, 0.199, 0.2721, 0.2036, 0.2689, 0.1913, 0.2575, 0.1819, 0.2623, 0.1891, 0.2623, 0.1913, 0.2575, 0.1801, 0.2571, 0.1611, 0.2729, 0.1819, 0.2623, 0.1801, 0.2571, 0.1574, 0.2684, 0.1407, 0.2844, 0.1611, 0.2729, 0.1574, 0.2684, 0.1335, 0.2841, 0.1665, 0.3208, 0.1407, 0.2844, 0.1335, 0.2841, 0.161, 0.3259, 0.1824, 0.3336, 0.1665, 0.3208, 0.161, 0.3259, 0.1798, 0.3409, 0.2162, 0.3339, 0.1824, 0.3336, 0.1798, 0.3409, 0.2176, 0.3415, 0.233, 0.3237, 0.2162, 0.3339, 0.2176, 0.3415, 0.2369, 0.3299, 0.3401, 0.7675, 0.3398, 0.7874, 0.333, 0.7873, 0.3336, 0.7345, 0.3697, 0.7873, 0.3629, 0.7874, 0.3631, 0.7675, 0.3702, 0.7343, 0.3672, 0.8501, 0.3672, 0.8797, 0.3631, 0.8778, 0.3697, 0.7873, 0.3697, 0.7873, 0.3631, 0.8778, 0.3629, 0.7874, 0.3354, 0.8501, 0.333, 0.7873, 0.3398, 0.7874, 0.3395, 0.8778, 0.3354, 0.8797, 0.3354, 0.8501, 0.3395, 0.8778, 0.1434, 0.9971, 0.1364, 0.9762, 0.1433, 0.9745, 0.1434, 0.9148, 0.1433, 0.9745, 0.1364, 0.9762, 0.1417, 0.8871, 0.1637, 0.8868, 0.1654, 0.9145, 0.1434, 0.9148, 0.1417, 0.8871, 0.1667, 0.9743, 0.1654, 0.9145, 0.1666, 0.8868, 0.1732, 0.9758, 0.1732, 0.9758, 0.1671, 0.9967, 0.1667, 0.9743, 0.3599, 0.3444, 0.3645, 0.339, 0.3795, 0.3324, 0.3555, 0.4012, 0.3795, 0.3324, 0.3717, 0.3879, 0.3555, 0.4012, 0.3443, 0.3484, 0.3599, 0.3444, 0.3555, 0.4012, 0.2801, 0.4139, 0.3555, 0.4012, 0.3377, 0.4183, 0.2801, 0.4139, 0.3262, 0.3478, 0.3443, 0.3484, 0.2801, 0.4139, 0.3105, 0.34, 0.2801, 0.4138, 0.3377, 0.4183, 0.3717, 0.3879, 0.3599, 0.3444, 0.3717, 0.3879, 0.3645, 0.339, 0.3599, 0.3444, 0.2801, 0.4138, 0.3599, 0.3444, 0.3443, 0.3484, 0.3262, 0.3478, 0.2801, 0.4138, 0.3262, 0.3478, 0.3105, 0.34, 0.9111, 0.1616, 0.9063, 0.1651, 0.8947, 0.1548, 0.8981, 0.007921, 0.8981, 0.007921, 0.8947, 0.1548, 0.8804, 0.1401, 0.8721, 0.04355, 0.8981, 0.007921, 0.8721, 0.04355, 0.8946, 0.005137, 0.9447, 0.1669, 0.9395, 0.1638, 0.9406, 0.006229, 0.9695, 0.1396, 0.9704, 0.0406, 0.9695, 0.1396, 0.9406, 0.006229, 0.944, 0.003132, 0.9493, 0.3302, 0.927, 0.3391, 0.9304, 0.2233, 0.9503, 0.258, 0.9503, 0.258, 0.9304, 0.2233, 0.931, 0.2198, 0.8937, 0.3384, 0.878, 0.3297, 0.8788, 0.2578, 0.8982, 0.2221, 0.8995, 0.2238, 0.8937, 0.3384, 0.8982, 0.2221, 0.8989, 0.2203, 0.3565, 0.3079, 0.35, 0.3056, 0.3445, 0.3187, 0.3526, 0.3214, 0.3444, 0.3185, 0.3193, 0.3166, 0.3153, 0.3051, 0.3498, 0.3056, 0.3444, 0.3185, 0.3498, 0.3056, 0.3563, 0.3078, 0.3525, 0.3212, 0.37, 0.3213, 0.3795, 0.3325, 0.3626, 0.3341, 0.1242, 0.2743, 0.1187, 0.267, 0.1098, 0.2707, 0.2349, 0.3058, 0.2738, 0.287, 0.264, 0.2684, 0.2253, 0.2967, 0.2349, 0.3058, 0.2432, 0.3142, 0.2871, 0.3027, 0.2738, 0.287, 0.2432, 0.3142, 0.2441, 0.3215, 0.3023, 0.3208, 0.2871, 0.3027, 0.1717, 0.2466, 0.1492, 0.2601, 0.1574, 0.2684, 0.1801, 0.2571, 0.1845, 0.241, 0.1717, 0.2466, 0.1801, 0.2571, 0.1914, 0.2574, 0.1492, 0.2601, 0.1433, 0.2524, 0.1187, 0.267, 0.1242, 0.2743, 0.1335, 0.2845, 0.1242, 0.2748, 0.1492, 0.2605, 0.1574, 0.2688, 0.1574, 0.2688, 0.1492, 0.2605, 0.1717, 0.247, 0.1801, 0.2575, 0.1801, 0.2575, 0.1717, 0.247, 0.1845, 0.2414, 0.1914, 0.2578, 0.2253, 0.2967, 0.264, 0.2684, 0.2576, 0.2499, 0.2036, 0.2689, 0.2035, 0.2692, 0.1914, 0.2578, 0.1845, 0.2414, 0.2105, 0.2348, 0.1845, 0.2414, 0.1917, 0.2382, 0.2105, 0.2348, 0.2105, 0.2348, 0.252, 0.2284, 0.2565, 0.2295, 0.2035, 0.2692, 0.2035, 0.2692, 0.2565, 0.2295, 0.2531, 0.2387, 0.2576, 0.2502, 0.2252, 0.2969, 0.2035, 0.2692, 0.2576, 0.2502, 0.2639, 0.2687, 0.2349, 0.3061, 0.2252, 0.2969, 0.2639, 0.2687, 0.2735, 0.2873, 0.3047, 0.3187, 0.2442, 0.3217, 0.2432, 0.3144, 0.2865, 0.303, 0.3047, 0.3033, 0.2953, 0.2981, 0.2868, 0.3029, 0.3052, 0.3186, 0.2176, 0.3415, 0.1798, 0.3409, 0.1501, 0.3963, 0.2127, 0.3978, 0.4031, 0.3624, 0.4297, 0.3631, 0.4721, 0.3887, 0.3717, 0.3879, 0.4721, 0.3887, 0.4297, 0.3631, 0.5367, 0.3661, 0.5174, 0.4207, 0.4296, 0.3632, 0.4282, 0.3347, 0.5467, 0.3375, 0.5365, 0.3662, 0.4296, 0.3632, 0.403, 0.3625, 0.4092, 0.3282, 0.4282, 0.3347, 0.4284, 0.3348, 0.4094, 0.3283, 0.403, 0.3625, 0.4296, 0.3633, 0.4721, 0.3889, 0.5174, 0.4211, 0.5367, 0.3664, 0.4297, 0.3633, 0.3717, 0.3879, 0.4721, 0.3889, 0.4297, 0.3633, 0.4031, 0.3625, 0.3717, 0.3879, 0.4031, 0.3625, 0.3953, 0.3519, 0.3645, 0.339, 0.3953, 0.3519, 0.3795, 0.3325, 0.3645, 0.339, 0.3795, 0.3324, 0.3953, 0.3518, 0.4031, 0.3624, 0.3717, 0.3879, 0.6464, 0.4211, 0.6105, 0.3651, 0.5946, 0.362, 0.5367, 0.3664, 0.5174, 0.4211, 0.6464, 0.4211, 0.5367, 0.3664, 0.5946, 0.3616, 0.6105, 0.3646, 0.6464, 0.4205, 0.5174, 0.4207, 0.5367, 0.3661, 0.5946, 0.3616, 0.5174, 0.4207, 0.6939, 0.3977, 0.6708, 0.3507, 0.6645, 0.3479, 0.628, 0.3469, 0.628, 0.3469, 0.6232, 0.3462, 0.6105, 0.3651, 0.6939, 0.3977, 0.6464, 0.4211, 0.6939, 0.3977, 0.6105, 0.3651, 0.6105, 0.3646, 0.6232, 0.3457, 0.628, 0.3464, 0.6708, 0.3501, 0.628, 0.3464, 0.6645, 0.3473, 0.6708, 0.3501, 0.6105, 0.3646, 0.6708, 0.3501, 0.6939, 0.3971, 0.6464, 0.4205, 0.6921, 0.3508, 0.751, 0.3565, 0.7898, 0.3636, 0.7687, 0.3973, 0.6708, 0.3501, 0.6921, 0.3508, 0.7687, 0.3973, 0.6939, 0.3971, 0.7898, 0.3636, 0.79, 0.3604, 0.7981, 0.3626, 0.7809, 0.4216, 0.8121, 0.3606, 0.8292, 0.3647, 0.8486, 0.3728, 0.7981, 0.3626, 0.8486, 0.3728, 0.8593, 0.378, 0.8636, 0.3853, 0.8589, 0.4002, 0.8636, 0.3853, 0.864, 0.3995, 0.8589, 0.4002, 0.7981, 0.3626, 0.8486, 0.3728, 0.8589, 0.4002, 0.7809, 0.4216, 0.8589, 0.4002, 0.849, 0.4043, 0.8401, 0.4079, 0.7809, 0.4216, 0.8311, 0.4126, 0.8235, 0.421, 0.7809, 0.4216, 0.8401, 0.4079, 0.7898, 0.3636, 0.7809, 0.4216, 0.7687, 0.3973, 0.7687, 0.398, 0.7898, 0.3644, 0.751, 0.3572, 0.6939, 0.3977, 0.6939, 0.3977, 0.751, 0.3572, 0.6921, 0.3515, 0.6708, 0.3507, 0.7687, 0.398, 0.7809, 0.4224, 0.8235, 0.4219, 0.7898, 0.3644, 0.8589, 0.4011, 0.864, 0.4004, 0.8636, 0.3862, 0.849, 0.4052, 0.849, 0.4052, 0.8636, 0.3862, 0.8593, 0.3789, 0.8486, 0.3737, 0.8401, 0.4088, 0.849, 0.4052, 0.8486, 0.3737, 0.8292, 0.3655, 0.8311, 0.4135, 0.8401, 0.4088, 0.8292, 0.3655, 0.8121, 0.3615, 0.8311, 0.4135, 0.8121, 0.3615, 0.7981, 0.3634, 0.8235, 0.4219, 0.7981, 0.3634, 0.79, 0.3612, 0.7898, 0.3644, 0.8235, 0.4219, 0.5946, 0.362, 0.5673, 0.3349, 0.5544, 0.3406, 0.5367, 0.3664, 0.5367, 0.3661, 0.5544, 0.3402, 0.5673, 0.3345, 0.5946, 0.3616, 0.6103, 0.3652, 0.6229, 0.3463, 0.6174, 0.3435, 0.5943, 0.3617, 0.5858, 0.3389, 0.6172, 0.343, 0.6102, 0.3648, 0.5943, 0.3617, 0.5671, 0.3346, 0.5858, 0.3389, 0.586, 0.3393, 0.5672, 0.335, 0.5943, 0.3621, 0.1242, 0.2748, 0.1335, 0.2845, 0.1611, 0.3262, 0.0972, 0.4062, 0.1611, 0.3262, 0.1206, 0.3956, 0.0972, 0.4062, 0.1098, 0.2712, 0.1242, 0.2748, 0.0972, 0.4062, 0.161, 0.3259, 0.1335, 0.2841, 0.1242, 0.2743, 0.1206, 0.3953, 0.0973, 0.4059, 0.1206, 0.3953, 0.1242, 0.2743, 0.1098, 0.2707])
me_phaser_rifle.materials.append(mat_phaserrifle)
me_phaser_rifle.use_remesh_fix_poles = True
me_phaser_rifle.use_remesh_preserve_attributes = False
me_phaser_rifle.update()
me_phaser_rifle.normals_split_custom_set([tuple(v) for v in zip(*[iter([-0.9911, 0.1301, -0.02761, -0.9893, 0.1451, -0.0122, -0.9863, 0.04174, -0.1595, -0.9941, 0.05102, -0.09588, -0.9941, 0.1032, 0.03394, -0.9812, -0.1117, 0.1573, -0.8177, 0.5709, -0.07301, -0.8707, 0.1198, -0.4769, -0.5345, 0.6198, -0.5746, -0.8707, 0.1198, -0.4769, -0.8177, 0.5709, -0.07301, -0.8707, 0.1198, -0.4769, -1.0, 0.0, 0.0, -0.9941, 0.1032, 0.03394, -0.9988, -0.0008522, -0.04929, -0.9282, -0.2559, 0.27, -0.9919, -0.09429, -0.08502, -0.974, -0.118, -0.1934, -0.9968, 0.01977, -0.07779, -0.8272, -0.1919, -0.5281, -0.93, -0.08141, -0.3584, -0.9744, -0.1017, 0.2004, -0.9893, 0.1451, -0.0122, -0.9911, 0.1301, -0.02761, -0.9914, 0.1263, 0.03545, -0.995, 0.09717, -0.02229, -0.995, 0.09717, -0.02229, -0.9914, 0.1263, 0.03545, -0.9743, 0.1523, 0.166, -0.9988, 0.04826, 0.01184, -0.9973, 0.07193, -0.01092, -0.995, 0.09717, -0.02229, -0.9988, 0.04826, 0.01184, -0.93, -0.08141, -0.3584, -0.93, -0.08141, -0.3584, -0.9988, 0.04826, 0.01184, -0.9744, -0.1017, 0.2004, -0.9744, -0.1017, 0.2004, -0.7983, -0.4366, 0.4149, -0.8041, -0.2141, 0.5546, -0.7523, -0.07587, 0.6545, -0.9635, -0.0797, -0.2554, -0.9797, -0.05422, -0.1931, -0.8943, -0.1316, -0.4277, -0.8659, -0.1992, -0.4588, -0.8659, -0.1992, -0.4588, -0.8943, -0.1316, -0.4277, -0.8833, -0.1988, -0.4246, -0.7897, -0.4387, -0.4288, -0.9636, -0.2665, 0.01864, -0.9383, -0.3157, -0.1413, -0.7897, -0.4387, -0.4288, 0.9879, 0.074, -0.136, 0.9893, 0.1451, -0.0122, 0.9911, 0.1301, -0.02761, 0.9951, 0.04857, -0.08635, 0.8148, 0.5746, -0.07668, 0.9812, -0.1117, 0.1573, 0.9941, 0.1032, 0.03394, 0.8707, 0.1198, -0.4769, 0.5345, 0.6198, -0.5746, 0.8148, 0.5746, -0.07668, 0.8707, 0.1198, -0.4769, 0.9941, 0.1032, 0.03394, 1.0, 3.211e-08, 0.0, 0.8707, 0.1198, -0.4769, 0.9925, 0.06292, -0.1051, 0.4814, -0.8023, -0.3529, 0.9979, -0.002292, -0.06418, 0.9976, 0.04638, -0.05198, 0.9979, -0.002292, -0.06418, 1.0, -1.046e-05, 1.363e-05, 0.9944, 0.06023, -0.08638, 0.9976, 0.04638, -0.05198, 0.9944, 0.06023, -0.08638, 0.9927, 0.04829, -0.1103, 0.9976, 0.04638, -0.05198, 0.9925, 0.06292, -0.1051, 0.9976, 0.04638, -0.05198, 0.8344, -0.551, -0.01131, 0.8344, -0.551, -0.01131, 0.6376, -0.7604, 0.1235, 0.7419, -0.6417, -0.1945, 0.5228, -0.8403, -0.1433, 0.8344, -0.551, -0.01131, 0.5228, -0.8403, -0.1433, 0.9925, 0.06292, -0.1051, 0.93, -0.08139, -0.3584, 0.8272, -0.1919, -0.5281, 0.9968, 0.01977, -0.07778, 0.9989, 0.04181, -0.02232, 0.93, -0.08139, -0.3584, 0.9989, 0.04181, -0.02232, 0.9988, 0.04825, 0.01182, 0.9974, 0.07191, -0.01084, 0.9743, 0.1523, 0.166, 0.9914, 0.1263, 0.03545, 0.995, 0.09719, -0.02226, 0.9988, 0.04825, 0.01182, 0.9988, 0.04825, 0.01182, 0.995, 0.09719, -0.02226, 0.9974, 0.07191, -0.01084, 0.8943, -0.1316, -0.4277, 0.9797, -0.05422, -0.1931, 0.9636, -0.07967, -0.2554, 0.8659, -0.1992, -0.4588, 0.8833, -0.1988, -0.4246, 0.8943, -0.1316, -0.4277, 0.8659, -0.1992, -0.4588, 0.789, -0.44, -0.4288, 0.789, -0.44, -0.4288, 0.9375, -0.3178, -0.1414, 0.9636, -0.2666, 0.01885, 0.9636, -0.2666, 0.01885, 0.8833, -0.1988, -0.4246, 0.789, -0.44, -0.4288, 0.0, 0.9999, 0.01249, 0.0, 0.9956, -0.09338, 0.0, 0.9956, -0.09338, 0.0, 0.9999, 0.01249, 0.0, 0.9757, -0.219, 0.0, 0.9757, -0.219, 0.0, 0.9956, -0.09338, 0.0, 0.9956, -0.09338, 0.0, -0.04232, -0.9991, 0.0, -0.04232, -0.9991, 0.0, -0.7535, -0.6575, 0.0, -0.7535, -0.6575, 0.0, 0.9876, -0.1567, 0.0, 0.9876, -0.1567, 0.0, 0.9757, -0.219, 0.0, 0.9757, -0.219, 0.0, -0.8495, -0.5276, 0.0, -0.7535, -0.6575, 0.0, -0.7535, -0.6575, 0.0, -0.8495, -0.5276, 0.0, 0.9876, -0.1567, 0.0, 0.9997, -0.02574, 0.0, 0.9997, -0.02574, 0.0, 0.9876, -0.1567, 0.0, -1.0, 0.006912, 0.0, -1.0, 0.006912, 0.0, -1.0, 0.006912, 0.0, -1.0, 0.006912, 0.0, 0.9642, 0.265, 0.0, 0.9642, 0.265, 0.0, 0.9443, -0.329, 0.0, 0.9443, -0.329, 0.0, -0.7765, 0.6301, 0.0, -0.7765, 0.6301, 0.0, -0.6936, 0.7203, 0.0, -0.6936, 0.7203, 0.0, 0.9642, 0.265, 0.0, 0.8986, 0.4388, 0.0, 0.8986, 0.4388, 0.0, 0.9642, 0.265, 0.0, -0.5902, 0.8073, 0.0, -0.6936, 0.7203, 0.0, -0.6936, 0.7203, 0.0, -0.5902, 0.8073, 0.5345, 0.6198, -0.5746, -0.5345, 0.6198, -0.5746, -0.8177, 0.5709, -0.07301, 0.8148, 0.5746, -0.07668, 0.0, -0.9586, -0.2846, 0.0, -0.958, -0.2867, 0.0, -0.931, -0.365, 0.0, -0.958, -0.2867, 0.0, -0.931, -0.365, 0.0, -0.931, -0.365, 0.0, -0.958, -0.2867, 0.0, -0.9586, -0.2846, 0.0, -0.958, -0.2867, 0.0, -0.9586, -0.2846, -0.8707, 0.1198, -0.4769, -0.5345, 0.6198, -0.5746, 0.5345, 0.6198, -0.5746, 0.8707, 0.1198, -0.4769, 0.0, -0.4965, -0.8681, 0.0, -0.4965, -0.8681, 0.0, -0.4965, -0.8681, 0.0, -0.4965, -0.8681, 0.0, -0.9593, -0.2825, 0.0, -0.9586, -0.2846, 0.0, -0.9586, -0.2846, 0.0, -0.9593, -0.2825, 0.0, -0.8602, -0.51, 0.0, -0.8602, -0.51, 0.0, -0.931, -0.365, 0.0, -0.931, -0.365, 0.0, 0.8772, 0.4801, 0.0, 0.8652, 0.5014, 0.0, 0.8652, 0.5014, 0.0, 0.8772, 0.4801, 0.0, -0.8602, -0.51, 0.0, -0.8798, -0.4753, 0.0, -0.8798, -0.4753, 0.0, -0.8602, -0.51, 0.0, 0.971, 0.2393, 0.0, 0.8772, 0.4801, 0.0, 0.8772, 0.4801, 0.0, 0.971, 0.2393, 0.0, -0.8798, -0.4753, 0.0, -0.9105, -0.4134, 0.0, -0.9105, -0.4134, 0.0, -0.8798, -0.4753, 0.0, 1.0, 0.006891, 0.0, 0.971, 0.2393, 0.0, 0.971, 0.2393, 0.0, 1.0, 0.006891, 0.0, -0.9105, -0.4134, 0.0, -0.9533, -0.3021, 0.0, -0.9533, -0.3021, 0.0, -0.9105, -0.4134, 0.0, 0.6646, -0.7472, 0.0, 0.7089, -0.7053, 0.0, 0.7089, -0.7053, 0.0, 0.6646, -0.7472, 0.0, -0.9533, -0.3021, 0.0, -0.9859, -0.1674, 0.0, -0.9859, -0.1674, 0.0, -0.9533, -0.3021, 0.0, 0.6866, -0.727, 0.0, 0.6646, -0.7472, 0.0, 0.6646, -0.7472, 0.0, 0.6866, -0.727, 0.0, -0.04232, -0.9991, 0.0, 0.7552, -0.6555, 0.0, 0.7552, -0.6555, 0.0, -0.04232, -0.9991, 0.0, -0.4516, 0.8922, 0.0, -0.4516, 0.8922, 0.0, -0.2103, 0.9776, 0.0, -0.2103, 0.9776, 0.0, -0.9955, -0.09427, 0.0, -0.9955, -0.09427, 0.0, -0.9859, -0.1674, 0.0, -0.9859, -0.1674, 0.0, -0.9844, 0.1762, 0.0, -0.9844, 0.1762, 0.0, -0.9955, -0.09427, 0.0, -0.9955, -0.09427, 0.0, -0.9844, 0.1762, 0.0, -0.918, 0.3965, 0.0, -0.918, 0.3965, 0.0, -0.9844, 0.1762, 0.0, -0.01916, 0.9998, 0.0, -0.01916, 0.9998, 0.0, -0.01916, 0.9998, 0.0, -0.01916, 0.9998, 0.0, 0.7674, 0.6411, 0.0, 0.7674, 0.6411, 0.0, 0.7674, 0.6411, 0.0, 0.7674, 0.6411, 0.0, -0.03466, 0.9994, 0.0, -0.2103, 0.9776, 0.0, -0.2103, 0.9776, 0.0, -0.03466, 0.9994, 0.0, -0.4516, 0.8922, 0.0, -0.5776, 0.8163, 0.0, -0.5776, 0.8163, 0.0, -0.4516, 0.8922, 0.0, -0.5776, 0.8163, 0.0, -0.7673, 0.6413, 0.0, -0.7673, 0.6413, 0.0, -0.5776, 0.8163, 0.0, 0.1203, 0.9927, 0.0, -0.4171, 0.9088, 0.0, -0.4171, 0.9088, 0.0, 0.1203, 0.9927, 0.0, 0.9999, 0.01249, 0.0, 0.9999, 0.01249, 0.0, 1.0, 0.002182, 0.0, 1.0, 0.002182, 0.0, -0.8954, 0.4453, 0.0, -0.9698, 0.2439, 0.0, -0.9698, 0.2439, 0.0, -0.8954, 0.4453, 0.0, -0.9935, -0.1135, 0.0, -0.9935, -0.1135, 0.0, -0.9698, 0.2439, 0.0, -0.9698, 0.2439, 0.0, 1.0, 0.002182, 0.0, 1.0, 0.002182, 0.0, 0.9999, -0.01348, 0.0, 0.9999, -0.01348, 0.0, -0.9935, -0.1135, 0.0, -0.9667, -0.2558, 0.0, -0.9667, -0.2558, 0.0, -0.9935, -0.1135, 0.0, 1.0, -0.006673, 0.0, 1.0, -0.006673, 0.0, 1.0, -0.006673, 0.0, 1.0, -0.006673, -0.0006224, -0.6504, -0.7596, -0.0005678, -0.4014, -0.9159, -5.35e-05, -0.4038, -0.9149, -7.639e-06, -0.6536, -0.7568, 0.0, -0.93, 0.3675, 0.0, -0.93, 0.3675, 0.0, -0.7673, 0.6413, 0.0, -0.7673, 0.6413, 0.0, -0.992, 0.1263, 0.0, -0.992, 0.1263, 0.0, -0.93, 0.3675, 0.0, -0.93, 0.3675, 0.0, 0.9985, 0.0555, 0.0, 0.1203, 0.9927, 0.0, 0.1203, 0.9927, 0.0, 0.9985, 0.0555, 0.0, -0.992, 0.1263, 0.0, -0.992, 0.1263, 0.0, -0.985, 0.1728, 0.0, -0.985, 0.1728, 0.0, 0.9808, -0.1952, 0.0, 0.9985, 0.0555, 0.0, 0.9985, 0.0555, 0.0, 0.9808, -0.1952, 0.0, -0.8964, 0.4433, 0.0, -0.8964, 0.4433, 0.0, -0.985, 0.1728, 0.0, -0.985, 0.1728, 0.0, 0.9808, -0.1952, 0.0, 0.9808, -0.1952, 0.0, 0.8277, -0.5611, 0.0, 0.8277, -0.5611, 0.0, -0.7325, 0.6808, 0.0, -0.7325, 0.6808, 0.0, -0.8964, 0.4433, 0.0, -0.8964, 0.4433, 0.0, 0.6445, -0.7646, 0.0, 0.8277, -0.5611, 0.0, 0.8277, -0.5611, 0.0, 0.6445, -0.7646, 0.0, -0.7325, 0.6808, 0.0, -0.6703, 0.7421, 0.0, -0.6703, 0.7421, 0.0, -0.7325, 0.6808, 0.0, 0.6445, -0.7646, 0.0, 0.6445, -0.7646, 2.078e-06, 0.5023, -0.8647, 2.079e-06, 0.5023, -0.8647, 0.0, -0.6703, 0.7421, 0.0, -0.8991, 0.4376, 0.0, -0.8991, 0.4376, 0.0, -0.6703, 0.7421, 2.079e-06, 0.5023, -0.8647, 2.078e-06, 0.5023, -0.8647, -5.35e-05, -0.4038, -0.9149, -0.0005678, -0.4014, -0.9159, 0.0, -0.9952, -0.09782, 0.0, -0.9952, -0.09782, 0.0, -0.8991, 0.4376, 0.0, -0.8991, 0.4376, 0.0, -0.9952, -0.09782, 0.6351, -0.7715, -0.03825, -0.6489, -0.755, -0.09427, 0.0, -0.9952, -0.09782, 0.0, -0.947, 0.3212, 0.0, -0.9849, 0.1731, 0.0, -0.9849, 0.1731, 0.0, -0.947, 0.3212, 0.0, -0.998, 0.06357, 0.0, -0.9849, 0.1731, 0.0, -0.9849, 0.1731, 0.0, -0.998, 0.06357, 0.0, 1.0, 0.004524, -0.0195, 0.9762, 0.2158, 0.02058, 0.9769, 0.2127, 0.0, 1.0, 0.004524, 0.0, -0.9918, 0.1282, 0.0, -0.9687, 0.2481, 0.0, -0.9687, 0.2481, 0.0, -0.9918, 0.1282, 0.0, 0.9962, -0.08725, 0.0, 0.9999, -0.01472, 0.0, 0.9999, -0.01472, 0.0, 0.9962, -0.08725, 0.0, -0.9971, 0.07595, 0.0, -0.9753, 0.2207, 0.0, -0.9753, 0.2207, 0.0, -0.9971, 0.07595, 0.0, -0.9971, 0.07595, 0.0, -0.9919, 0.1271, 0.0, -0.9919, 0.1271, 0.0, -0.9971, 0.07595, 0.0, -0.9753, 0.2207, 0.0, -0.9748, 0.2232, 0.0, -0.9748, 0.2232, 0.0, -0.9753, 0.2207, 0.0, -0.9748, 0.2232, 0.0, -0.9981, 0.06165, 0.0, -0.9981, 0.06165, 0.0, -0.9748, 0.2232, 0.0, -0.9906, 0.1367, 0.0, -0.9906, 0.1367, 0.0, -0.9981, 0.06165, 0.0, -0.9981, 0.06165, 0.0, -0.9837, 0.1797, 0.0, -0.9906, 0.1367, 0.0, -0.9906, 0.1367, 0.0, -0.9837, 0.1797, 0.0, 0.9998, 0.01761, 0.0, 0.9998, 0.01761, 0.0, 0.9998, 0.01761, 0.0, 0.9998, 0.01761, 0.0, -0.06715, -0.9977, 0.0, -0.06715, -0.9977, 0.0, -0.06715, -0.9977, 0.0, -0.06715, -0.9977, 0.0, -0.9668, 0.2556, 0.0, -0.9983, 0.05861, 0.0, -0.9983, 0.05861, 0.0, -0.9668, 0.2556, 0.0, 0.7869, 0.617, 0.0, 0.6658, 0.7461, 0.0, 0.6658, 0.7461, 0.0, 0.7869, 0.617, 0.0, 0.9059, 0.4235, 0.0, 0.7869, 0.617, 0.0, 0.7869, 0.617, 0.0, 0.9059, 0.4235, 0.0, -0.999, 0.04475, 0.0, -0.9983, 0.05861, 0.0, -0.9983, 0.05861, 0.0, -0.999, 0.04475, 0.0, 0.9238, 0.3829, 0.0, 0.9059, 0.4235, 0.0, 0.9059, 0.4235, 0.0, 0.9238, 0.3829, 0.0, -0.999, 0.04475, 0.0, -0.951, 0.3092, 0.0, -0.951, 0.3092, 0.0, -0.999, 0.04475, 0.0, 0.9633, 0.2684, 0.0, 0.9238, 0.3829, 0.0, 0.9238, 0.3829, 0.0, 0.9633, 0.2684, 0.0, -0.951, 0.3092, 0.0, -0.9115, 0.4113, 0.0, -0.9115, 0.4113, 0.0, -0.951, 0.3092, 0.0, 0.9896, 0.144, 0.0, 0.9633, 0.2684, 0.0, 0.9633, 0.2684, 0.0, 0.9896, 0.144, 0.0, -0.9115, 0.4113, 0.0, -0.9005, 0.4349, 0.0, -0.9005, 0.4349, 0.0, -0.9115, 0.4113, 0.0, -0.273, 0.962, 0.0, -0.273, 0.962, 0.0, -0.4974, 0.8675, 0.0, -0.4974, 0.8675, 0.0, -0.03247, 0.9995, 0.0, -0.03247, 0.9995, 0.0, -0.273, 0.962, 0.0, -0.273, 0.962, 0.0, 0.6866, -0.727, 0.0, 0.6866, -0.727, 0.0, 0.7552, -0.6555, 0.0, 0.7552, -0.6555, -1.234e-05, 0.7429, 0.6694, 0.0, 0.7673, 0.6412, 0.0, 0.7673, 0.6412, -1.234e-05, 0.7429, 0.6694, -1.234e-05, 0.7429, 0.6694, -1.234e-05, 0.7429, 0.6694, -1.233e-05, 0.7175, 0.6966, -1.234e-05, 0.7175, 0.6966, -0.01541, 0.7295, 0.6838, -2.146e-05, 0.7463, 0.6656, -0.005065, 0.7455, 0.6664, -0.01713, 0.7292, 0.6841, -1.233e-05, 0.7175, 0.6966, -0.01541, 0.7295, 0.6838, -0.01713, 0.7292, 0.6841, -1.234e-05, 0.7175, 0.6966, 0.0, 1.0, -0.005141, 0.0, 1.0, -0.005141, 0.0, 1.0, -0.005141, 0.0, 1.0, -0.005141, -0.0001559, 0.8143, -0.5804, -0.0003118, 0.8141, -0.5807, -0.0003118, 0.8141, -0.5807, -0.0001559, 0.8143, -0.5804, -0.0001559, 0.8143, -0.5804, 0.0001559, 0.8143, -0.5804, 0.0001559, 0.8143, -0.5804, -0.0001559, 0.8143, -0.5804, 0.0003118, 0.8141, -0.5807, 0.0001559, 0.8143, -0.5804, 0.0001559, 0.8143, -0.5804, 0.0003118, 0.8141, -0.5807, 0.0, 1.0, -0.005141, 0.0, 1.0, -0.005141, 0.0, 1.0, -0.005141, 0.0, 1.0, -0.005141, 0.0, 0.6758, 0.7371, 0.0, 0.6758, 0.7371, 0.0, 0.6758, 0.7371, 0.0, 0.6758, 0.7371, 0.0, 0.5215, -0.8533, 0.0, 0.5215, -0.8533, 0.0, 0.5215, -0.8533, 0.0, 0.5215, -0.8533, -0.0195, 0.9762, 0.2158, 1.85e-05, 0.9731, 0.2306, -0.005208, 0.9729, 0.2314, -0.04801, 0.907, 0.4183, 0.0, 1.0, 0.0006678, -0.005208, 0.9729, 0.2314, 1.85e-05, 0.9731, 0.2306, 0.0, 1.0, 0.0006678, -0.06301, 0.7105, -0.7009, 8.762e-06, 0.3826, -0.9239, -0.0411, 0.3958, -0.9174, -0.1505, 0.5387, -0.829, -0.1505, 0.5387, -0.829, 0.1267, 0.5058, -0.8533, 0.08564, 0.6955, -0.7134, -0.06301, 0.7105, -0.7009, 0.1267, 0.5058, -0.8533, 1.7e-05, 0.4438, -0.8961, 0.04137, 0.4315, -0.9012, 0.08564, 0.6955, -0.7134, 7.651e-06, 0.9706, 0.2405, 0.0, 1.0, 0.0006678, 0.0, 1.0, 0.0006678, 0.006589, 0.971, 0.239, 0.4064, 0.8442, 0.3494, 7.651e-06, 0.9706, 0.2405, 0.006589, 0.971, 0.239, 0.05675, 0.9112, 0.4079, 0.02058, 0.9769, 0.2127, 0.05675, 0.9112, 0.4079, 0.006589, 0.971, 0.239, -0.0195, 0.9762, 0.2158, -0.04801, 0.907, 0.4183, 0.05675, 0.9112, 0.4079, 0.02058, 0.9769, 0.2127, 0.0, 0.9872, -0.1593, 0.0, 0.9872, -0.1593, 0.0, 0.9962, -0.08725, 0.0, 0.9962, -0.08725, 0.0, -0.9539, -0.3, 0.1935, -0.9779, -0.07966, -0.1935, -0.9779, -0.07966, 0.0, -0.9539, -0.3, 0.0, -0.9439, 0.3301, 0.0, -0.9439, 0.3301, 0.0, -0.9687, 0.2481, 0.0, -0.9687, 0.2481, 0.3352, -0.938, -0.08828, 0.6376, -0.6457, 0.4203, 0.7442, -0.6253, 0.2348, 0.7546, -0.6353, -0.1643, -0.2939, -0.6916, -0.6598, -0.3353, -0.938, -0.08815, 0.3352, -0.938, -0.08828, 0.2939, -0.6916, -0.6598, -0.2939, -0.6916, -0.6598, -0.7546, -0.6353, -0.1643, -0.3353, -0.938, -0.08815, -0.862, -0.4631, 0.2059, -0.9215, -0.2339, 0.3099, -0.9636, -0.2665, 0.01864, 0.9636, -0.2666, 0.01885, 0.9511, -0.2103, 0.2262, 0.796, -0.5964, 0.1036, 0.6351, -0.7715, -0.03824, 0.796, -0.5964, 0.1036, 0.9511, -0.2103, 0.2262, 0.9852, -0.1535, 0.07659, 0.9788, -0.1949, -0.06358, 0.7196, -0.5596, -0.4112, 0.8837, -0.4648, 0.05484, 0.9664, -0.257, 0.006459, 0.9788, -0.1949, -0.06358, 0.4123, -0.5115, -0.7539, 0.7196, -0.5596, -0.4112, 0.0, -0.9539, -0.3, 0.0, -0.998, 0.06357, 0.0, -0.998, 0.06357, 0.0, -0.9539, -0.3, -0.9317, -0.204, -0.3006, -0.9789, -0.1944, -0.0631, -0.7195, -0.5603, -0.4104, -0.862, -0.4631, 0.2059, -0.6489, -0.7551, -0.09422, -0.9846, -0.1636, 0.0614, -0.9215, -0.2339, 0.3099, -0.9812, -0.1117, 0.1573, -0.6749, -0.7349, 0.06588, -0.9547, -0.2731, 0.118, -0.9282, -0.2559, 0.27, -0.6603, -0.5975, 0.4548, -0.7983, -0.4366, 0.4149, -0.9744, -0.1017, 0.2004, -0.5728, 0.03106, 0.8191, -0.5107, 0.1888, 0.8388, -0.4746, -0.1508, 0.8672, -0.4863, -0.3172, 0.8142, -0.6748, -0.717, -0.1748, -0.6824, -0.7145, 0.1542, -0.8884, -0.459, 0.001161, -0.5112, -0.8449, -0.1577, -0.9726, -0.206, -0.1074, -0.5112, -0.8449, -0.1577, -0.8884, -0.459, 0.001161, 0.9911, 0.1323, 0.01288, 0.9823, 0.1867, -0.01364, 0.9991, 0.03268, 0.02706, 0.9996, 0.01121, 0.02694, -0.7006, -0.6435, -0.3083, -0.6914, -0.6437, -0.328, -0.9547, -0.2731, 0.118, -0.6749, -0.7349, 0.06588, -0.7003, -0.6272, -0.3407, -0.7028, -0.6296, -0.3311, -0.6914, -0.6437, -0.328, -0.7006, -0.6435, -0.3083, -0.7043, -0.6477, -0.2905, -0.7066, -0.6468, -0.287, -0.7028, -0.6296, -0.3311, -0.7003, -0.6272, -0.3407, -0.7066, -0.6752, -0.2118, -0.6537, -0.7147, -0.2487, -0.7066, -0.6468, -0.287, -0.7043, -0.6477, -0.2905, -0.5305, -0.8034, -0.2706, -0.4198, -0.8411, -0.341, -0.6537, -0.7147, -0.2487, -0.7066, -0.6752, -0.2118, -0.5529, -0.3344, 0.7632, -0.6049, -0.3532, 0.7137, -0.4863, -0.3172, 0.8142, -0.4746, -0.1508, 0.8672, -0.6881, -0.6774, 0.2602, -0.6349, -0.751, 0.1815, -0.8884, -0.459, 0.001161, -0.6824, -0.7145, 0.1542, -0.5107, 0.1888, 0.8388, -0.2518, -0.03354, 0.9672, -0.4746, -0.1508, 0.8672, -0.6803, -0.4013, 0.6133, -0.6924, -0.4038, 0.5979, -0.6049, -0.3532, 0.7137, -0.5529, -0.3344, 0.7632, -0.6603, -0.5975, 0.4548, -0.9282, -0.2559, 0.27, -0.6924, -0.4038, 0.5979, -0.6803, -0.4013, 0.6133, 0.6667, -0.3604, 0.6524, 1.0, 2.302e-06, 8.928e-06, 0.9281, -0.3423, -0.1465, 0.9595, -0.2591, 0.1109, 0.685, -0.6652, -0.2971, 0.9281, -0.3423, -0.1465, 0.6993, -0.6339, -0.3303, 0.7031, -0.6255, -0.3382, 0.7031, -0.6255, -0.3382, 0.6993, -0.6339, -0.3303, 0.7043, -0.6475, -0.2912, 0.7065, -0.6445, -0.2924, 0.7065, -0.6445, -0.2924, 0.7043, -0.6475, -0.2912, 0.7041, -0.625, -0.337, 0.6576, -0.6965, -0.2872, 0.6576, -0.6965, -0.2872, 0.7041, -0.625, -0.337, 0.5431, -0.806, -0.2352, 0.4654, -0.8687, -0.1699, 0.5154, -0.2032, 0.8325, 0.4479, -0.2992, 0.8425, 0.5702, -0.3496, 0.7434, 0.5857, -0.3354, 0.7379, 0.8344, -0.551, -0.01131, 0.6082, -0.7287, 0.3147, 0.6376, -0.7604, 0.1235, 0.5857, -0.3354, 0.7379, 0.5702, -0.3496, 0.7434, 0.6858, -0.4214, 0.5934, 0.6943, -0.4124, 0.5898, 0.6943, -0.4124, 0.5898, 0.6858, -0.4214, 0.5934, 0.7251, -0.4721, 0.5013, 0.6597, -0.597, 0.4566, 0.8041, -0.2141, 0.5546, 0.7983, -0.4366, 0.4149, 0.814, -0.2975, 0.4988, 0.7523, -0.07586, 0.6545, -0.6083, 0.3254, 0.7239, -0.6075, 0.2456, 0.7554, -0.5757, -0.01567, 0.8175, -0.6083, 0.3254, 0.7239, -0.5611, 0.6353, 0.5307, -0.6075, 0.2456, 0.7554, 0.5137, 0.1271, 0.8485, 0.4352, 0.3185, 0.8421, 0.4949, -0.01388, 0.8689, 0.5154, -0.2032, 0.8325, 0.4949, -0.01388, 0.8689, 0.4479, -0.2992, 0.8425, 0.5154, -0.2032, 0.8325, 0.5429, -0.01609, 0.8397, 0.5968, 0.2289, 0.7691, 0.6084, 0.3419, 0.7162, 0.5968, 0.2289, 0.7691, 0.5912, 0.6189, 0.5171, 0.6084, 0.3419, 0.7162, -0.5978, -0.5151, -0.6143, -0.5978, -0.5151, -0.6143, -0.5978, -0.5151, -0.6143, -0.5978, -0.5151, -0.6143, -0.5894, -0.6883, -0.423, -0.5894, -0.6883, -0.423, -0.5894, -0.6883, -0.423, -0.5894, -0.6883, -0.423, -0.581, -0.8139, 0.007005, -0.581, -0.8139, 0.007005, -0.581, -0.8139, 0.007005, -0.581, -0.8139, 0.007005, -0.5815, -0.6332, 0.5107, -0.5815, -0.6332, 0.5107, -0.5815, -0.6332, 0.5107, -0.5815, -0.6332, 0.5107, -0.5241, -0.5467, 0.653, -0.5241, -0.5467, 0.653, -0.5241, -0.5467, 0.653, -0.5241, -0.5467, 0.653, -0.5496, 0.7079, 0.4437, -0.5496, 0.7079, 0.4437, -0.5496, 0.7079, 0.4437, -0.5496, 0.7079, 0.4437, -0.5937, 0.7167, 0.3659, -0.5937, 0.7167, 0.3659, -0.5937, 0.7167, 0.3659, -0.5937, 0.7167, 0.3659, -0.5803, 0.8144, -0.01101, -0.5803, 0.8144, -0.01101, -0.5803, 0.8144, -0.01101, -0.5803, 0.8144, -0.01101, -0.5854, 0.584, -0.5624, -0.5854, 0.584, -0.5624, -0.5854, 0.584, -0.5624, -0.5854, 0.584, -0.5624, -0.5895, 0.4999, -0.6345, -0.5934, 0.4957, -0.6342, -0.5934, 0.4957, -0.6342, -0.5895, 0.4999, -0.6345, -0.5855, 0.5042, -0.6348, -0.5895, 0.4999, -0.6345, -0.5895, 0.4999, -0.6345, -0.5855, 0.5042, -0.6348, -0.567, 0.4669, -0.6786, -0.567, 0.4669, -0.6786, -0.567, 0.4669, -0.6786, -0.567, 0.4669, -0.6786, -0.5083, 0.1139, -0.8536, -0.5083, 0.1139, -0.8536, -0.5083, 0.1139, -0.8536, 0.5978, -0.5151, -0.6143, 0.5978, -0.5151, -0.6143, 0.5978, -0.5151, -0.6143, 0.5978, -0.5151, -0.6143, 0.5083, 0.1139, -0.8536, 0.5083, 0.1139, -0.8536, 0.5083, 0.1139, -0.8536, 0.567, 0.4669, -0.6786, 0.567, 0.4669, -0.6786, 0.567, 0.4669, -0.6786, 0.567, 0.4669, -0.6786, 0.5895, 0.4999, -0.6345, 0.5855, 0.5042, -0.6348, 0.5855, 0.5042, -0.6348, 0.5895, 0.4999, -0.6345, 0.5934, 0.4957, -0.6342, 0.5895, 0.4999, -0.6345, 0.5895, 0.4999, -0.6345, 0.5934, 0.4957, -0.6342, 0.5854, 0.584, -0.5624, 0.5854, 0.584, -0.5624, 0.5854, 0.584, -0.5624, 0.5854, 0.584, -0.5624, 0.5803, 0.8144, -0.01101, 0.5803, 0.8144, -0.01101, 0.5803, 0.8144, -0.01101, 0.5803, 0.8144, -0.01101, 0.5937, 0.7167, 0.3659, 0.5937, 0.7167, 0.3659, 0.5937, 0.7167, 0.3659, 0.5937, 0.7167, 0.3659, 0.5496, 0.7079, 0.4437, 0.5496, 0.7079, 0.4437, 0.5496, 0.7079, 0.4437, 0.5496, 0.7079, 0.4437, 0.5241, -0.5467, 0.653, 0.5241, -0.5467, 0.653, 0.5241, -0.5467, 0.653, 0.5241, -0.5467, 0.653, 0.5815, -0.6332, 0.5107, 0.5815, -0.6332, 0.5107, 0.5815, -0.6332, 0.5107, 0.5815, -0.6332, 0.5107, 0.581, -0.8139, 0.007005, 0.581, -0.8139, 0.007005, 0.581, -0.8139, 0.007005, 0.581, -0.8139, 0.007005, 0.5894, -0.6883, -0.423, 0.5894, -0.6883, -0.423, 0.5894, -0.6883, -0.423, 0.5894, -0.6883, -0.423, -0.5117, 0.7902, -0.3372, -0.5117, 0.7902, -0.3372, -0.5117, 0.7902, -0.3372, -0.5117, 0.7902, -0.3372, 0.5117, 0.7902, -0.3372, 0.5117, 0.7902, -0.3372, 0.5117, 0.7902, -0.3372, 0.5117, 0.7902, -0.3372, 0.09333, 0.9954, -0.02168, 0.09333, 0.9954, -0.02168, 0.09333, 0.9954, -0.02168, 0.09333, 0.9954, -0.02168, 0.000154, 0.9999, -0.01255, 0.000154, 0.9999, -0.01255, 0.000154, 0.9999, -0.01255, -0.01477, 0.9998, -0.0136, -0.01477, 0.9998, -0.0136, -0.01477, 0.9998, -0.0136, -0.01477, 0.9998, -0.0136, -0.1431, 0.9893, -0.02903, -0.1431, 0.9893, -0.02903, -0.1431, 0.9893, -0.02903, 1.0, 0.0002093, 0.0007015, 1.0, -0.003733, 0.002191, 1.0, -9.095e-05, 0.0008077, 1.0, -0.007655, 0.003673, 1.0, -9.095e-05, 0.0008077, 1.0, -0.003733, 0.002191, 1.0, -0.007655, 0.003673, 0.0, 0.9776, -0.2107, 0.0, 0.9776, -0.2107, 0.0, 0.9776, -0.2107, 0.0, 0.9776, -0.2107, -1.0, -9.091e-05, 0.0008075, -1.0, -0.007655, 0.003673, -1.0, -0.007655, 0.003673, -1.0, -0.003732, 0.002191, -1.0, -0.003732, 0.002191, -1.0, 0.0002093, 0.0007015, -1.0, -9.091e-05, 0.0008075, -1.0, -2.14e-08, 0.0, -0.9383, -0.3157, -0.1413, -0.9636, -0.2665, 0.01864, -1.0, 1.89e-08, 0.0, -0.9636, -0.2665, 0.01864, -1.0, 1.787e-08, 0.0, -1.0, 1.89e-08, 0.0, -1.0, -3.333e-08, 0.0, -1.0, -2.14e-08, 0.0, -1.0, 1.89e-08, 0.0, -0.8272, -0.1919, -0.5281, -1.0, 1.89e-08, 0.0, -1.0, 3.313e-07, 0.0, -0.8272, -0.1919, -0.5281, -1.0, 5.873e-08, 0.0, -1.0, -3.333e-08, 0.0, -0.8272, -0.1919, -0.5281, -0.9968, 0.01977, -0.07779, 0.8272, -0.1919, -0.5281, 1.0, 2.007e-08, 0.0, 1.0, -1.791e-08, 0.0, 1.0, -5.316e-08, 0.0, 1.0, -1.791e-08, 0.0, 0.9375, -0.3178, -0.1414, 1.0, -5.316e-08, 0.0, 0.8272, -0.1919, -0.5281, 1.0, -5.316e-08, 0.0, 1.0, -1.133e-07, 0.0, 1.0, -4.355e-08, 0.0, 0.8272, -0.1919, -0.5281, 1.0, -4.355e-08, 0.0, 0.9968, 0.01977, -0.07778, -1.0, 0.0, 0.0, -1.0, 0.0, 0.0, -1.0, 0.0, 0.0, -1.0, 0.0, 0.0, -1.0, 0.0, 0.0, -1.0, 0.0, 0.0, -1.0, 0.0, 0.0, -1.0, 0.0, 0.0, -1.0, 0.0, 0.0, -1.0, 0.0, 0.0, -1.0, 0.0, 0.0, 1.0, 0.0, 0.0, 1.0, 0.0, 0.0, 1.0, -2.235e-08, 0.0, 1.0, -2.262e-09, 0.0, 1.0, -2.469e-08, 0.0, 1.0, -2.262e-09, 0.0, 1.0, -2.235e-08, 0.0, 1.0, -2.469e-08, 0.0, -1.0, 0.0, 0.0, -1.0, 0.0, 0.0, -1.0, -8.489e-08, 0.0, -1.0, -2.062e-09, 0.0, -1.0, -2.062e-09, 0.0, -1.0, -8.489e-08, 0.0, -1.0, -1.039e-07, 0.0, 1.0, -2.793e-08, 0.0, 1.0, -3.812e-08, 0.0, 1.0, -3.812e-08, 0.0, 1.0, 8.936e-07, 0.0, 1.0, 1.068e-06, 0.0, 1.0, -2.793e-08, 0.0, 1.0, 8.936e-07, 0.0, 1.0, 1.068e-06, 0.0, 0.9797, -0.05422, -0.1931, 0.9996, 0.01121, 0.02694, 0.9991, 0.03268, 0.02706, 0.9636, -0.07967, -0.2554, -0.9991, 0.03268, 0.02706, -0.9823, 0.1867, -0.01364, -0.9911, 0.1323, 0.01289, -0.9996, 0.01121, 0.02694, -0.9991, 0.03268, 0.02706, -0.9996, 0.01121, 0.02694, -0.9797, -0.05422, -0.1931, -0.9635, -0.0797, -0.2554, -0.8833, -0.1988, -0.4246, -0.9636, -0.2665, 0.01864, -0.7897, -0.4387, -0.4288, 0.9595, -0.2591, 0.1109, 0.6722, -0.7396, 0.03355, 0.9812, -0.1117, 0.1573, 0.9821, -0.115, -0.1494, 0.9967, 0.04516, -0.06695, 0.9924, 0.03137, -0.1193, 0.9871, -0.003197, -0.1598, 0.9821, -0.115, -0.1494, 0.9821, -0.1821, -0.04852, 0.9997, -0.004829, -0.02472, 0.9967, 0.04516, -0.06695, 0.9821, -0.1821, -0.04852, 0.9988, 0.04825, 0.01182, 0.9989, 0.04181, -0.02232, 0.9997, -0.004829, -0.02472, 1.0, 4.807e-08, 0.0, 0.9281, -0.3423, -0.1465, 1.0, 2.302e-06, 8.928e-06, 1.0, 6.84e-08, 0.0, 0.9979, -0.002292, -0.06418, 1.0, 4.807e-08, 0.0, 1.0, 6.84e-08, 0.0, 1.0, -1.046e-05, 1.363e-05, 0.9281, -0.3423, -0.1465, 0.685, -0.6652, -0.2971, 0.6722, -0.7396, 0.03355, 0.9595, -0.2591, 0.1109, -0.6667, -0.3604, 0.6524, -0.9547, -0.2731, 0.118, -0.999, 0.02486, 0.03838, -1.0, 3.956e-06, 7.819e-06, -1.0, 3.956e-06, 7.819e-06, -0.999, 0.02486, 0.03838, -1.0, -8.358e-08, 0.0, -1.0, -9.22e-08, 0.0, -1.0, -9.22e-08, 0.0, -1.0, -8.358e-08, 0.0, -0.9937, -0.01326, -0.1111, -1.0, -7.622e-06, 5.704e-06, 0.9871, -0.003197, -0.1598, 0.9924, 0.03137, -0.1193, 0.9927, 0.04829, -0.1103, 0.9944, 0.06023, -0.08638, -0.9906, 0.1012, -0.09161, -1.0, -7.622e-06, 5.704e-06, -0.9937, -0.01326, -0.1111, -0.9726, -0.206, -0.1074, -0.9937, -0.01326, -0.1111, -0.4814, -0.8023, -0.3529, -0.9726, -0.206, -0.1074, -0.9726, -0.206, -0.1074, -0.8884, -0.459, 0.001161, -0.9973, 0.04527, -0.05828, -0.9906, 0.1012, -0.09161, -0.9906, 0.1012, -0.09161, -0.9973, 0.04527, -0.05828, -0.9889, -0.02556, -0.1463, -0.9927, 0.04826, -0.1103, -0.9871, -0.003199, -0.1598, -0.9906, 0.1012, -0.09161, -0.9927, 0.04826, -0.1103, -0.9924, 0.03135, -0.1192, -0.974, -0.118, -0.1934, -0.9871, -0.003199, -0.1598, -0.9924, 0.03135, -0.1192, -0.9988, -0.0008522, -0.04929, -0.9744, -0.1017, 0.2004, -0.9988, 0.04826, 0.01184, -0.9919, -0.09429, -0.08502, -0.9282, -0.2559, 0.27, 0.7983, -0.4366, 0.4149, 0.6597, -0.597, 0.4566, 0.7251, -0.4721, 0.5013, 0.814, -0.2975, 0.4988, 0.9914, 0.1263, 0.03545, 0.9911, 0.1301, -0.02761, 0.9893, 0.1451, -0.0122, 0.995, 0.09719, -0.02226, -0.9846, -0.1636, 0.0614, -0.9696, -0.2441, 0.01767, -1.0, 2.671e-08, 0.0, -1.0, 1.787e-08, 0.0, -1.0, 2.671e-08, 0.0, -0.9696, -0.2441, 0.01767, -0.9789, -0.1944, -0.0631, -1.0, 3.087e-08, 0.0, -0.9696, -0.2441, 0.01767, -0.8611, -0.4986, 0.09945, -0.7195, -0.5603, -0.4104, -0.9789, -0.1944, -0.0631, -0.9696, -0.2441, 0.01767, -0.9846, -0.1636, 0.0614, -0.6489, -0.7551, -0.09422, -0.8611, -0.4986, 0.09945, 0.8837, -0.4648, 0.05484, 0.6351, -0.7715, -0.03824, 0.9852, -0.1535, 0.07659, 0.9664, -0.257, 0.006459, 1.0, -3.695e-09, 0.0, 1.0, 0.0, 0.0, 0.9788, -0.1949, -0.06358, 0.9664, -0.257, 0.006459, 1.0, -1.791e-08, 0.0, 1.0, -3.695e-09, 0.0, 0.9664, -0.257, 0.006459, 0.9852, -0.1535, 0.07659, 1.0, -1.791e-08, 0.0, 0.9852, -0.1535, 0.07659, 0.9511, -0.2103, 0.2262, 0.9375, -0.3178, -0.1414, 0.9511, -0.2103, 0.2262, 0.9636, -0.2666, 0.01885, 0.9375, -0.3178, -0.1414, -0.9636, -0.2665, 0.01864, -0.9215, -0.2339, 0.3099, -0.9846, -0.1636, 0.0614, -1.0, 1.787e-08, 0.0, 1.0, 0.0, 0.0, 1.0, -4.58e-08, 0.0, 1.0, -1.929e-08, 0.0, 0.9788, -0.1949, -0.06358, 1.0, 0.0, 0.0, 1.0, 0.0, 0.0, 0.9788, -0.1949, -0.06358, -1.0, 1.609e-08, 0.0, -1.0, 0.0, 0.0, -1.0, 0.0, 0.0, -1.0, 3.087e-08, 0.0, -0.9789, -0.1944, -0.0631, -1.0, 1.609e-08, 0.0, -1.0, 3.087e-08, 0.0, 1.0, -1.384e-08, 0.0, 1.0, 5.477e-08, 0.0, 1.0, 7.914e-08, 0.0, 1.0, -1.017e-07, 0.0, 1.0, -1.017e-07, 0.0, 1.0, -1.457e-07, 0.0, 1.0, -4.58e-08, 0.0, 1.0, -1.384e-08, 0.0, 1.0, 0.0, 0.0, 1.0, -1.384e-08, 0.0, 1.0, -4.58e-08, 0.0, -1.0, 0.0, 0.0, -1.0, 0.0, 0.0, -1.0, 1.219e-08, 0.0, -1.0, 3.673e-08, 0.0, -1.0, 1.219e-08, 0.0, -1.0, 6.228e-07, 0.0, -1.0, 3.673e-08, 0.0, -1.0, 0.0, 0.0, -1.0, 3.673e-08, 0.0, -1.0, -4.034e-08, 0.0, -1.0, 0.0, 0.0, -1.0, -5.815e-08, 0.0, -1.0, 2.125e-08, 0.0, -1.0, 5.461e-09, 0.0, -1.0, -1.378e-09, 0.0, -1.0, 3.673e-08, 0.0, -1.0, -5.815e-08, 0.0, -1.0, -1.378e-09, 0.0, -1.0, -4.034e-08, 0.0, -1.0, 5.461e-09, 0.0, -1.0, 0.0, 0.0, -1.0, -2.702e-08, 0.0, -1.0, -2.925e-08, 0.0, -1.0, 0.0, 0.0, -1.0, 0.0, 0.0, -1.0, -2.531e-08, 0.0, -1.0, -2.702e-08, 0.0, -1.0, -2.531e-08, 0.0, -1.0, 5.884e-08, 0.0, -1.0, 5.145e-08, 0.0, -1.0, -1.397e-08, 0.0, -1.0, 5.145e-08, 0.0, -1.0, 0.0, 0.0, -1.0, -1.397e-08, 0.0, -1.0, -2.702e-08, 0.0, -1.0, -2.531e-08, 0.0, -1.0, -1.397e-08, 0.0, -1.0, -2.925e-08, 0.0, -1.0, -1.397e-08, 0.0, -1.0, 0.0, 0.0, -1.0, 0.0, 0.0, -1.0, -2.925e-08, 0.0, -1.0, 0.0, 0.0, -1.0, 0.0, 0.0, -1.0, -2.925e-08, 0.0, -1.0, 0.0, 0.0, -1.0, 5.461e-09, 0.0, -1.0, -2.925e-08, 0.0, -1.0, -1.378e-09, 0.0, 1.0, -3.547e-08, 0.0, 1.0, 1.395e-07, 0.0, 1.0, -5.426e-08, 0.0, 1.0, -1.384e-08, 0.0, 1.0, -1.384e-08, 0.0, 1.0, -5.426e-08, 0.0, 1.0, 0.0, 0.0, 1.0, 5.477e-08, 0.0, 1.0, -3.547e-08, 0.0, 1.0, 0.0, 0.0, 1.0, -1.212e-08, 0.0, 1.0, 1.395e-07, 0.0, 1.0, 0.0, 0.0, 1.0, 0.0, 0.0, 1.0, 5.665e-08, 0.0, 1.0, -3.206e-08, 0.0, 1.0, -3.206e-08, 0.0, 1.0, 5.665e-08, 0.0, 1.0, 7.616e-08, 0.0, 1.0, -2.244e-08, 0.0, 1.0, -3.414e-08, 0.0, 1.0, -3.206e-08, 0.0, 1.0, -2.244e-08, 0.0, 1.0, -2.42e-08, 0.0, 1.0, -3.326e-08, 0.0, 1.0, -3.414e-08, 0.0, 1.0, -2.42e-08, 0.0, 1.0, -3.613e-08, 0.0, 1.0, -3.326e-08, 0.0, 1.0, -3.613e-08, 0.0, 1.0, 1.671e-07, 0.0, 1.0, -1.212e-08, 0.0, 1.0, 1.671e-07, 0.0, 1.0, 2.976e-07, 0.0, 1.0, 1.395e-07, 0.0, 1.0, -1.212e-08, 0.0, 1.0, -1.929e-08, 0.0, 1.0, -8.308e-08, 0.0, 1.0, -8.308e-08, 0.0, 0.9788, -0.1949, -0.06358, -0.9789, -0.1944, -0.0631, -0.9317, -0.204, -0.3006, -1.0, 0.0, 0.0, -1.0, 1.609e-08, 0.0, 0.7546, -0.6353, -0.1643, 0.2939, -0.6916, -0.6598, 0.3352, -0.938, -0.08828, -0.7442, -0.6253, 0.2347, -0.6376, -0.6457, 0.4203, -0.3353, -0.938, -0.08815, -0.7546, -0.6353, -0.1643, -0.7442, -0.6253, 0.2347, -0.1935, -0.9779, -0.07969, -0.6376, -0.6457, 0.4203, 0.6376, -0.6457, 0.4203, 0.1936, -0.9778, -0.07971, 0.7442, -0.6253, 0.2348, -0.9547, -0.2731, 0.118, -0.6667, -0.3604, 0.6524, -0.9941, 0.05102, -0.09588, -0.8177, 0.5709, -0.07301, -0.9941, 0.05102, -0.09588, -0.9863, 0.04174, -0.1595, -0.8177, 0.5709, -0.07301, -0.9812, -0.1117, 0.1573, -0.9547, -0.2731, 0.118, -0.8177, 0.5709, -0.07301, 0.9951, 0.04857, -0.08635, 0.6667, -0.3604, 0.6524, 0.9595, -0.2591, 0.1109, 0.9879, 0.074, -0.136, 0.8148, 0.5746, -0.07668, 0.9879, 0.074, -0.136, 0.9595, -0.2591, 0.1109, 0.9812, -0.1117, 0.1573])] * 3)])

# ---- objects
ob_phaser_rifle = bpy.data.objects.new('phaser_rifle', me_phaser_rifle)

# ---- transforms, parenting, visibility, modifiers, constraints
ob_phaser_rifle.location = (0.0, 0.0, 0.0)
ob_phaser_rifle.rotation_euler = (1.571, -0.0, 0.0)

# ---- collection membership
col_collection.objects.link(ob_phaser_rifle)

# ---- scene / render settings (as saved in the file)
scene.frame_start = 1; scene.frame_end = 250; scene.frame_set(1)
scene.render.engine = 'BLENDER_EEVEE_NEXT'
scene.cycles.sampling_pattern = 'TABULATED_SOBOL'
scene.cycles.use_light_tree = False
scene.view_settings.view_transform = 'Filmic'
bpy.context.view_layer.update()

# ---- added for rendering (the .blend has no active camera and no usable light): camera, sun + grey world if the file has none
cam_auto = bpy.data.cameras.new('AutoCamera')
cam_auto.lens = 50.0
cam_auto.sensor_width = 36.0
cam_auto.clip_end = 1000.0
ob_auto_camera = bpy.data.objects.new('AutoCamera', cam_auto)
scene.collection.objects.link(ob_auto_camera)
ob_auto_camera.location = (0.985652, -1.37695, 0.794004)
ob_auto_camera.rotation_euler = (1.09748, -7.21219e-08, 0.694738)
scene.camera = ob_auto_camera
light_auto_sun = bpy.data.lights.new('AutoSun', 'SUN')
light_auto_sun.energy = 3.0
light_auto_sun.angle = 0.0523599
ob_auto_sun = bpy.data.objects.new('AutoSun', light_auto_sun)
scene.collection.objects.link(ob_auto_sun)
ob_auto_sun.rotation_euler = (0.872665, 0.174533, 0.523599)
if scene.world is None:
    world_auto = bpy.data.worlds.new('AutoWorld')
    world_auto.color = (0.3, 0.3, 0.3)
    scene.world = world_auto
bpy.context.view_layer.update()
